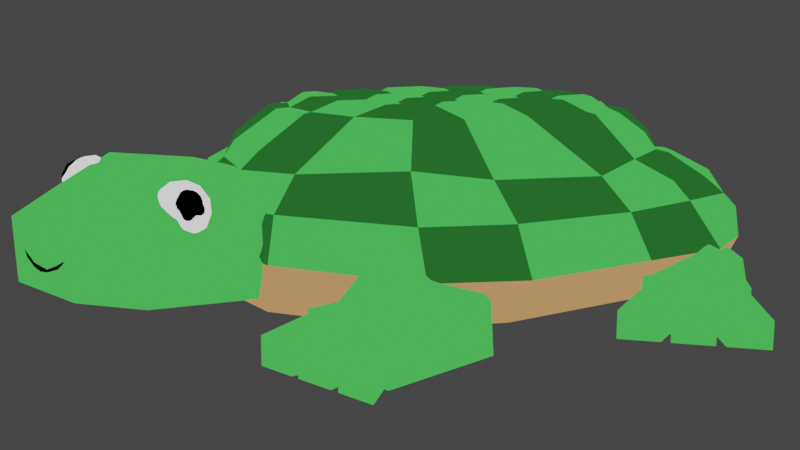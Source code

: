 # Source: turtle.blend  (saved by Blender 3.0.42; exported with 4.5.12 LTS)
import bpy
from mathutils import Matrix  # noqa: F401  (used for matrix-valued properties, if any)

bpy.ops.wm.read_factory_settings(use_empty=True)
scene = bpy.context.scene
scene.name = 'Scene'

# ---- collections
col_collection = bpy.data.collections.new('Collection'); scene.collection.children.link(col_collection)
col_noline = bpy.data.collections.new('noline'); scene.collection.children.link(col_noline)

# ---- materials (node trees are filled in below, after node groups)
mat_material = bpy.data.materials.new('Material')
mat_material.alpha_threshold = 0.0
mat_material.use_transparent_shadow = False
mat_material.line_color = (0.0, 0.0, 0.0, 1.0)
mat_black = bpy.data.materials.new('Black')
mat_black.use_transparent_shadow = False
mat_material_001 = bpy.data.materials.new('Material.001')
mat_material_001.use_transparent_shadow = False
mat_material_002 = bpy.data.materials.new('Material.002')
mat_material_002.use_transparent_shadow = False
mat_material_004 = bpy.data.materials.new('Material.004')
mat_material_004.use_transparent_shadow = False
mat_material_003 = bpy.data.materials.new('Material.003')
mat_material_003.use_transparent_shadow = False

# ---- material node trees
mat_material.use_nodes = True; mat_material.node_tree.nodes.clear()
_N = mat_material.node_tree.nodes; _L = mat_material.node_tree.links
n0 = _N.new('ShaderNodeOutputMaterial'); n0.name = 'Material Output'; n0.location = (322, 437)
n1 = _N.new('ShaderNodeBsdfDiffuse'); n1.name = 'Diffuse BSDF'; n1.location = (-449, 355)
n2 = _N.new('ShaderNodeShaderToRGB'); n2.name = 'Shader to RGB'; n2.location = (-218, 383)
n3 = _N.new('ShaderNodeValToRGB'); n3.name = 'ColorRamp'; n3.location = (23, 432)
n3.color_ramp.interpolation = 'CONSTANT'
while len(n3.color_ramp.elements) > 1: n3.color_ramp.elements.remove(n3.color_ramp.elements[-1])
n3.color_ramp.elements[0].position = 0.0; n3.color_ramp.elements[0].color = (0.008079, 0.04547, 0.009775, 1.0)
_e = n3.color_ramp.elements.new(0.25); _e.color = (0.05937, 0.5, 0.07659, 1.0)
_L.new(n1.outputs[0], n2.inputs[0])
_L.new(n2.outputs[0], n3.inputs[0])
_L.new(n3.outputs[0], n0.inputs[0])
n0.is_active_output = True
mat_material_001.use_nodes = True; mat_material_001.node_tree.nodes.clear()
_N = mat_material_001.node_tree.nodes; _L = mat_material_001.node_tree.links
n0 = _N.new('ShaderNodeOutputMaterial'); n0.name = 'Material Output'; n0.location = (300, 300)
n1 = _N.new('ShaderNodeBsdfDiffuse'); n1.name = 'Diffuse BSDF'; n1.location = (-449, 355)
n2 = _N.new('ShaderNodeShaderToRGB'); n2.name = 'Shader to RGB'; n2.location = (-218, 383)
n3 = _N.new('ShaderNodeValToRGB'); n3.name = 'ColorRamp'; n3.location = (23, 432)
n3.color_ramp.interpolation = 'CONSTANT'
while len(n3.color_ramp.elements) > 1: n3.color_ramp.elements.remove(n3.color_ramp.elements[-1])
n3.color_ramp.elements[0].position = 0.0; n3.color_ramp.elements[0].color = (0.0029, 0.01035, 0.003298, 1.0)
_e = n3.color_ramp.elements.new(0.25); _e.color = (0.01753, 0.121, 0.02188, 1.0)
_L.new(n1.outputs[0], n2.inputs[0])
_L.new(n2.outputs[0], n3.inputs[0])
_L.new(n3.outputs[0], n0.inputs[0])
n0.is_active_output = True
mat_material_002.use_nodes = True; mat_material_002.node_tree.nodes.clear()
_N = mat_material_002.node_tree.nodes; _L = mat_material_002.node_tree.links
n0 = _N.new('ShaderNodeOutputMaterial'); n0.name = 'Material Output'; n0.location = (300, 300)
n1 = _N.new('ShaderNodeBsdfDiffuse'); n1.name = 'Diffuse BSDF'; n1.location = (-449, 355)
n2 = _N.new('ShaderNodeShaderToRGB'); n2.name = 'Shader to RGB'; n2.location = (-218, 383)
n3 = _N.new('ShaderNodeValToRGB'); n3.name = 'ColorRamp'; n3.location = (23, 432)
n3.color_ramp.interpolation = 'CONSTANT'
while len(n3.color_ramp.elements) > 1: n3.color_ramp.elements.remove(n3.color_ramp.elements[-1])
n3.color_ramp.elements[0].position = 0.0; n3.color_ramp.elements[0].color = (0.1543, 0.08156, 0.03517, 1.0)
_e = n3.color_ramp.elements.new(0.25); _e.color = (0.5, 0.2549, 0.1028, 1.0)
_L.new(n1.outputs[0], n2.inputs[0])
_L.new(n2.outputs[0], n3.inputs[0])
_L.new(n3.outputs[0], n0.inputs[0])
n0.is_active_output = True
mat_material_004.use_nodes = True; mat_material_004.node_tree.nodes.clear()
_N = mat_material_004.node_tree.nodes; _L = mat_material_004.node_tree.links
n0 = _N.new('ShaderNodeOutputMaterial'); n0.name = 'Material Output'; n0.location = (300, 300)
n1 = _N.new('ShaderNodeBsdfDiffuse'); n1.name = 'Diffuse BSDF'; n1.location = (-449, 355)
n2 = _N.new('ShaderNodeShaderToRGB'); n2.name = 'Shader to RGB'; n2.location = (-218, 383)
n3 = _N.new('ShaderNodeValToRGB'); n3.name = 'ColorRamp'; n3.location = (2, 365)
n3.color_ramp.interpolation = 'CONSTANT'
while len(n3.color_ramp.elements) > 1: n3.color_ramp.elements.remove(n3.color_ramp.elements[-1])
n3.color_ramp.elements[0].position = 0.0; n3.color_ramp.elements[0].color = (0.009941, 0.009941, 0.009941, 1.0)
_e = n3.color_ramp.elements.new(0.4455); _e.color = (0.0, 0.0, 0.0, 1.0)
_L.new(n1.outputs[0], n2.inputs[0])
_L.new(n2.outputs[0], n3.inputs[0])
_L.new(n3.outputs[0], n0.inputs[0])
n0.is_active_output = True
mat_material_003.use_nodes = True; mat_material_003.node_tree.nodes.clear()
_N = mat_material_003.node_tree.nodes; _L = mat_material_003.node_tree.links
n0 = _N.new('ShaderNodeOutputMaterial'); n0.name = 'Material Output'; n0.location = (300, 300)
n1 = _N.new('ShaderNodeBsdfDiffuse'); n1.name = 'Diffuse BSDF'; n1.location = (-449, 355)
n2 = _N.new('ShaderNodeShaderToRGB'); n2.name = 'Shader to RGB'; n2.location = (-218, 383)
n3 = _N.new('ShaderNodeValToRGB'); n3.name = 'ColorRamp'; n3.location = (23, 432)
n3.color_ramp.interpolation = 'CONSTANT'
while len(n3.color_ramp.elements) > 1: n3.color_ramp.elements.remove(n3.color_ramp.elements[-1])
n3.color_ramp.elements[0].position = 0.0; n3.color_ramp.elements[0].color = (0.2712, 0.2712, 0.2712, 1.0)
_e = n3.color_ramp.elements.new(0.25); _e.color = (0.9401, 0.9401, 0.9401, 1.0)
_L.new(n1.outputs[0], n2.inputs[0])
_L.new(n2.outputs[0], n3.inputs[0])
_L.new(n3.outputs[0], n0.inputs[0])
n0.is_active_output = True

# ---- world
world_world = bpy.data.worlds.new('World'); scene.world = world_world
world_world.use_nodes = True; world_world.node_tree.nodes.clear()
_N = world_world.node_tree.nodes; _L = world_world.node_tree.links
n0 = _N.new('ShaderNodeOutputWorld'); n0.name = 'World Output'; n0.location = (300, 300)
n1 = _N.new('ShaderNodeBackground'); n1.name = 'Background'; n1.location = (10, 300)
n1.inputs[0].default_value = (0.05088, 0.05088, 0.05088, 1.0)
_L.new(n1.outputs[0], n0.inputs[0])
n0.is_active_output = True
world_world.color = (0.05088, 0.05088, 0.05088)
world_world.use_sun_shadow = False
world_world.sun_shadow_jitter_overblur = 0.0

# ---- cameras
cam_camera = bpy.data.cameras.new('Camera')
cam_camera.clip_end = 100.0
cam_camera.ortho_scale = 7.314

# ---- lights
light_light = bpy.data.lights.new('Light', 'POINT')
light_light.transmission_factor = 0.0
light_light.energy = 1000.0
light_light.shadow_soft_size = 0.1
light_light.shadow_maximum_resolution = 0.006
light_light.use_absolute_resolution = True

# ---- meshes
me_cube = bpy.data.meshes.new('Cube')
me_cube.from_pydata([(0.3353, 0.502, 0.3264), (0.4132, 0.4498, -0.3264), (0.3342, -0.1432, 0.3264), (0.4132, -0.4491, -0.3264), (-0.3353, 0.502, 0.3264), (-0.4132, 0.4498, -0.3264), (-0.3342, -0.1432, 0.3264), (-0.4132, -0.4491, -0.3264), (-0.4132, 0.1138, -0.3264), (0.0, 0.564, -0.3264), (0.4677, 0.463, 0.0), (-0.4677, -0.4498, 0.0), (0.4677, -0.4498, 0.0), (-0.4677, 0.463, 0.0), (0.0, -0.1711, 0.3264), (0.3353, 0.1543, 0.3264), (0.0, -0.7213, -0.3264), (-0.3353, 0.1543, 0.3264), (0.0, 0.564, 0.3264), (0.4132, 0.1138, -0.3264), (0.0, 0.684, 0.0), (0.4677, 0.1238, 0.0), (0.0, 0.189, -0.3264), (-0.4677, 0.1238, 0.0), (0.0, -0.7962, 0.0), (0.0, 0.2006, 0.3264), (-0.4132, -0.05422, -0.3264), (-0.2066, 0.561, -0.3264), (0.4677, 0.463, -0.1632), (-0.4023, -0.3211, 0.1632), (0.4677, -0.4498, -0.1632), (-0.4677, 0.463, -0.1632), (-0.1635, -0.1697, 0.3264), (0.3306, 0.03293, 0.3264), (0.2066, -0.7222, -0.3264), (-0.3353, 0.3017, 0.3264), (0.1677, 0.558, 0.3264), (0.4132, 0.2576, -0.3264), (-0.4132, 0.2576, -0.3264), (0.2066, 0.561, -0.3264), (0.4132, 0.5038, 0.1632), (-0.4677, -0.4498, -0.1632), (0.4023, -0.3211, 0.1632), (-0.4132, 0.5038, 0.1632), (0.1635, -0.1697, 0.3264), (0.3353, 0.3017, 0.3264), (-0.2066, -0.7222, -0.3264), (-0.3306, 0.03293, 0.3264), (-0.1677, 0.558, 0.3264), (0.4132, -0.05422, -0.3264), (0.2339, 0.684, 0.0), (-0.2339, 0.684, 0.0), (0.0, 0.684, -0.1632), (0.0, 0.684, 0.1632), (0.4677, -0.0528, 0.0), (0.4677, 0.2688, 0.0), (0.4677, 0.1238, -0.1632), (0.4132, 0.1557, 0.1632), (0.0, -0.1468, -0.3264), (0.0, 0.3536, -0.3264), (-0.188, 0.1781, -0.3264), (0.188, 0.1781, -0.3264), (-0.4677, 0.2688, 0.0), (-0.4677, -0.0528, 0.0), (-0.4677, 0.1238, -0.1632), (-0.4132, 0.1557, 0.1632), (-0.2339, -0.7971, 0.0), (0.2339, -0.7971, 0.0), (0.0, -0.7477, -0.1632), (0.0, -0.6037, 0.1632), (0.0, 0.0369, 0.3264), (0.0, 0.3536, 0.3264), (0.1638, 0.1953, 0.3264), (-0.1638, 0.1953, 0.3264), (-0.1638, 0.3476, 0.3264), (0.1638, 0.3476, 0.3264), (0.1632, 0.03606, 0.3264), (0.1953, -0.5804, 0.1632), (0.2339, -0.7502, -0.1632), (-0.2339, -0.7502, -0.1632), (-0.408, -0.01167, 0.1632), (-0.4677, -0.0528, -0.1632), (-0.4677, 0.2688, -0.1632), (0.1882, 0.3468, -0.3264), (-0.1882, 0.3468, -0.3264), (-0.1844, -0.1465, -0.3264), (0.4132, 0.3033, 0.1632), (0.4677, 0.2688, -0.1632), (0.4677, -0.0528, -0.1632), (-0.2066, 0.684, 0.1632), (-0.2339, 0.684, -0.1632), (0.2339, 0.684, -0.1632), (0.2066, 0.684, 0.1632), (0.408, -0.01167, 0.1632), (0.1844, -0.1465, -0.3264), (-0.4132, 0.3033, 0.1632), (-0.1953, -0.5804, 0.1632), (-0.1632, 0.03606, 0.3264)], [], [(97, 47, 6, 32), (96, 32, 6, 29), (95, 35, 4, 43), (94, 49, 3, 34), (93, 33, 2, 42), (92, 36, 0, 40), (91, 50, 10, 28), (90, 51, 20, 52), (89, 48, 18, 53), (88, 54, 12, 30), (87, 55, 21, 56), (86, 45, 15, 57), (85, 58, 16, 46), (84, 59, 22, 60), (83, 37, 19, 61), (82, 62, 13, 31), (81, 63, 23, 64), (80, 47, 17, 65), (79, 66, 11, 41), (78, 67, 24, 68), (77, 44, 14, 69), (76, 70, 14, 44), (75, 71, 25, 72), (74, 35, 17, 73), (71, 74, 73, 25), (18, 48, 74, 71), (48, 4, 35, 74), (45, 75, 72, 15), (0, 36, 75, 45), (36, 18, 71, 75), (33, 76, 44, 2), (15, 72, 76, 33), (72, 25, 70, 76), (67, 77, 69, 24), (12, 42, 77, 67), (42, 2, 44, 77), (34, 78, 68, 16), (3, 30, 78, 34), (30, 12, 67, 78), (46, 79, 41, 7), (16, 68, 79, 46), (68, 24, 66, 79), (63, 80, 65, 23), (11, 29, 80, 63), (29, 6, 47, 80), (26, 81, 64, 8), (7, 41, 81, 26), (41, 11, 63, 81), (38, 82, 31, 5), (8, 64, 82, 38), (64, 23, 62, 82), (59, 83, 61, 22), (9, 39, 83, 59), (39, 1, 37, 83), (38, 84, 60, 8), (5, 27, 84, 38), (27, 9, 59, 84), (26, 85, 46, 7), (8, 60, 85, 26), (60, 22, 58, 85), (55, 86, 57, 21), (10, 40, 86, 55), (40, 0, 45, 86), (37, 87, 56, 19), (1, 28, 87, 37), (28, 10, 55, 87), (49, 88, 30, 3), (19, 56, 88, 49), (56, 21, 54, 88), (51, 89, 53, 20), (13, 43, 89, 51), (43, 4, 48, 89), (27, 90, 52, 9), (5, 31, 90, 27), (31, 13, 51, 90), (39, 91, 28, 1), (9, 52, 91, 39), (52, 20, 50, 91), (50, 92, 40, 10), (20, 53, 92, 50), (53, 18, 36, 92), (54, 93, 42, 12), (21, 57, 93, 54), (57, 15, 33, 93), (58, 94, 34, 16), (22, 61, 94, 58), (61, 19, 49, 94), (62, 95, 43, 13), (23, 65, 95, 62), (65, 17, 35, 95), (66, 96, 29, 11), (24, 69, 96, 66), (69, 14, 32, 96), (70, 97, 32, 14), (25, 73, 97, 70), (73, 17, 47, 97)])
_uv = me_cube.uv_layers.new(name='UVMap')
_uv.uv.foreach_set('vector', [0.8125, 0.6875, 0.875, 0.6875, 0.875, 0.75, 0.8125, 0.75, 0.5625, 0.9375, 0.625, 0.9375, 0.625, 1.0, 0.5625, 1.0, 0.5625, 0.1875, 0.625, 0.1875, 0.625, 0.25, 0.5625, 0.25, 0.3125, 0.6875, 0.375, 0.6875, 0.375, 0.75, 0.3125, 0.75, 0.5625, 0.6875, 0.625, 0.6875, 0.625, 0.75, 0.5625, 0.75, 0.5625, 0.4375, 0.625, 0.4375, 0.625, 0.5, 0.5625, 0.5, 0.4375, 0.4375, 0.5, 0.4375, 0.5, 0.5, 0.4375, 0.5, 0.4375, 0.3125, 0.5, 0.3125, 0.5, 0.375, 0.4375, 0.375, 0.5625, 0.3125, 0.625, 0.3125, 0.625, 0.375, 0.5625, 0.375, 0.4375, 0.6875, 0.5, 0.6875, 0.5, 0.75, 0.4375, 0.75, 0.4375, 0.5625, 0.5, 0.5625, 0.5, 0.625, 0.4375, 0.625, 0.5625, 0.5625, 0.625, 0.5625, 0.625, 0.625, 0.5625, 0.625, 0.1875, 0.6875, 0.25, 0.6875, 0.25, 0.75, 0.1875, 0.75, 0.1875, 0.5625, 0.25, 0.5625, 0.25, 0.625, 0.1875, 0.625, 0.3125, 0.5625, 0.375, 0.5625, 0.375, 0.625, 0.3125, 0.625, 0.4375, 0.1875, 0.5, 0.1875, 0.5, 0.25, 0.4375, 0.25, 0.4375, 0.0625, 0.5, 0.0625, 0.5, 0.125, 0.4375, 0.125, 0.5625, 0.0625, 0.625, 0.0625, 0.625, 0.125, 0.5625, 0.125, 0.4375, 0.9375, 0.5, 0.9375, 0.5, 1.0, 0.4375, 1.0, 0.4375, 0.8125, 0.5, 0.8125, 0.5, 0.875, 0.4375, 0.875, 0.5625, 0.8125, 0.625, 0.8125, 0.625, 0.875, 0.5625, 0.875, 0.6875, 0.6875, 0.75, 0.6875, 0.75, 0.75, 0.6875, 0.75, 0.6875, 0.5625, 0.75, 0.5625, 0.75, 0.625, 0.6875, 0.625, 0.8125, 0.5625, 0.875, 0.5625, 0.875, 0.625, 0.8125, 0.625, 0.75, 0.5625, 0.8125, 0.5625, 0.8125, 0.625, 0.75, 0.625, 0.75, 0.5, 0.8125, 0.5, 0.8125, 0.5625, 0.75, 0.5625, 0.8125, 0.5, 0.875, 0.5, 0.875, 0.5625, 0.8125, 0.5625, 0.625, 0.5625, 0.6875, 0.5625, 0.6875, 0.625, 0.625, 0.625, 0.625, 0.5, 0.6875, 0.5, 0.6875, 0.5625, 0.625, 0.5625, 0.6875, 0.5, 0.75, 0.5, 0.75, 0.5625, 0.6875, 0.5625, 0.625, 0.6875, 0.6875, 0.6875, 0.6875, 0.75, 0.625, 0.75, 0.625, 0.625, 0.6875, 0.625, 0.6875, 0.6875, 0.625, 0.6875, 0.6875, 0.625, 0.75, 0.625, 0.75, 0.6875, 0.6875, 0.6875, 0.5, 0.8125, 0.5625, 0.8125, 0.5625, 0.875, 0.5, 0.875, 0.5, 0.75, 0.5625, 0.75, 0.5625, 0.8125, 0.5, 0.8125, 0.5625, 0.75, 0.625, 0.75, 0.625, 0.8125, 0.5625, 0.8125, 0.375, 0.8125, 0.4375, 0.8125, 0.4375, 0.875, 0.375, 0.875, 0.375, 0.75, 0.4375, 0.75, 0.4375, 0.8125, 0.375, 0.8125, 0.4375, 0.75, 0.5, 0.75, 0.5, 0.8125, 0.4375, 0.8125, 0.375, 0.9375, 0.4375, 0.9375, 0.4375, 1.0, 0.375, 1.0, 0.375, 0.875, 0.4375, 0.875, 0.4375, 0.9375, 0.375, 0.9375, 0.4375, 0.875, 0.5, 0.875, 0.5, 0.9375, 0.4375, 0.9375, 0.5, 0.0625, 0.5625, 0.0625, 0.5625, 0.125, 0.5, 0.125, 0.5, 0.0, 0.5625, 0.0, 0.5625, 0.0625, 0.5, 0.0625, 0.5625, 0.0, 0.625, 0.0, 0.625, 0.0625, 0.5625, 0.0625, 0.375, 0.0625, 0.4375, 0.0625, 0.4375, 0.125, 0.375, 0.125, 0.375, 0.0, 0.4375, 0.0, 0.4375, 0.0625, 0.375, 0.0625, 0.4375, 0.0, 0.5, 0.0, 0.5, 0.0625, 0.4375, 0.0625, 0.375, 0.1875, 0.4375, 0.1875, 0.4375, 0.25, 0.375, 0.25, 0.375, 0.125, 0.4375, 0.125, 0.4375, 0.1875, 0.375, 0.1875, 0.4375, 0.125, 0.5, 0.125, 0.5, 0.1875, 0.4375, 0.1875, 0.25, 0.5625, 0.3125, 0.5625, 0.3125, 0.625, 0.25, 0.625, 0.25, 0.5, 0.3125, 0.5, 0.3125, 0.5625, 0.25, 0.5625, 0.3125, 0.5, 0.375, 0.5, 0.375, 0.5625, 0.3125, 0.5625, 0.125, 0.5625, 0.1875, 0.5625, 0.1875, 0.625, 0.125, 0.625, 0.125, 0.5, 0.1875, 0.5, 0.1875, 0.5625, 0.125, 0.5625, 0.1875, 0.5, 0.25, 0.5, 0.25, 0.5625, 0.1875, 0.5625, 0.125, 0.6875, 0.1875, 0.6875, 0.1875, 0.75, 0.125, 0.75, 0.125, 0.625, 0.1875, 0.625, 0.1875, 0.6875, 0.125, 0.6875, 0.1875, 0.625, 0.25, 0.625, 0.25, 0.6875, 0.1875, 0.6875, 0.5, 0.5625, 0.5625, 0.5625, 0.5625, 0.625, 0.5, 0.625, 0.5, 0.5, 0.5625, 0.5, 0.5625, 0.5625, 0.5, 0.5625, 0.5625, 0.5, 0.625, 0.5, 0.625, 0.5625, 0.5625, 0.5625, 0.375, 0.5625, 0.4375, 0.5625, 0.4375, 0.625, 0.375, 0.625, 0.375, 0.5, 0.4375, 0.5, 0.4375, 0.5625, 0.375, 0.5625, 0.4375, 0.5, 0.5, 0.5, 0.5, 0.5625, 0.4375, 0.5625, 0.375, 0.6875, 0.4375, 0.6875, 0.4375, 0.75, 0.375, 0.75, 0.375, 0.625, 0.4375, 0.625, 0.4375, 0.6875, 0.375, 0.6875, 0.4375, 0.625, 0.5, 0.625, 0.5, 0.6875, 0.4375, 0.6875, 0.5, 0.3125, 0.5625, 0.3125, 0.5625, 0.375, 0.5, 0.375, 0.5, 0.25, 0.5625, 0.25, 0.5625, 0.3125, 0.5, 0.3125, 0.5625, 0.25, 0.625, 0.25, 0.625, 0.3125, 0.5625, 0.3125, 0.375, 0.3125, 0.4375, 0.3125, 0.4375, 0.375, 0.375, 0.375, 0.375, 0.25, 0.4375, 0.25, 0.4375, 0.3125, 0.375, 0.3125, 0.4375, 0.25, 0.5, 0.25, 0.5, 0.3125, 0.4375, 0.3125, 0.375, 0.4375, 0.4375, 0.4375, 0.4375, 0.5, 0.375, 0.5, 0.375, 0.375, 0.4375, 0.375, 0.4375, 0.4375, 0.375, 0.4375, 0.4375, 0.375, 0.5, 0.375, 0.5, 0.4375, 0.4375, 0.4375, 0.5, 0.4375, 0.5625, 0.4375, 0.5625, 0.5, 0.5, 0.5, 0.5, 0.375, 0.5625, 0.375, 0.5625, 0.4375, 0.5, 0.4375, 0.5625, 0.375, 0.625, 0.375, 0.625, 0.4375, 0.5625, 0.4375, 0.5, 0.6875, 0.5625, 0.6875, 0.5625, 0.75, 0.5, 0.75, 0.5, 0.625, 0.5625, 0.625, 0.5625, 0.6875, 0.5, 0.6875, 0.5625, 0.625, 0.625, 0.625, 0.625, 0.6875, 0.5625, 0.6875, 0.25, 0.6875, 0.3125, 0.6875, 0.3125, 0.75, 0.25, 0.75, 0.25, 0.625, 0.3125, 0.625, 0.3125, 0.6875, 0.25, 0.6875, 0.3125, 0.625, 0.375, 0.625, 0.375, 0.6875, 0.3125, 0.6875, 0.5, 0.1875, 0.5625, 0.1875, 0.5625, 0.25, 0.5, 0.25, 0.5, 0.125, 0.5625, 0.125, 0.5625, 0.1875, 0.5, 0.1875, 0.5625, 0.125, 0.625, 0.125, 0.625, 0.1875, 0.5625, 0.1875, 0.5, 0.9375, 0.5625, 0.9375, 0.5625, 1.0, 0.5, 1.0, 0.5, 0.875, 0.5625, 0.875, 0.5625, 0.9375, 0.5, 0.9375, 0.5625, 0.875, 0.625, 0.875, 0.625, 0.9375, 0.5625, 0.9375, 0.75, 0.6875, 0.8125, 0.6875, 0.8125, 0.75, 0.75, 0.75, 0.75, 0.625, 0.8125, 0.625, 0.8125, 0.6875, 0.75, 0.6875, 0.8125, 0.625, 0.875, 0.625, 0.875, 0.6875, 0.8125, 0.6875])
me_cube.materials.append(mat_material)
me_cube.use_remesh_preserve_volume = False
me_cube.use_remesh_preserve_attributes = False
me_cube.use_mirror_vertex_groups = False
me_cube.update()
me_cube_001 = bpy.data.meshes.new('Cube.001')
me_cube_001.from_pydata([(0.465, 0.5266, 0.3268), (0.7571, 0.876, -0.3396), (0.4781, -0.4304, 0.3289), (0.7397, -0.6388, -0.3397), (-0.465, 0.5266, 0.3268), (-0.7571, 0.876, -0.3396), (-0.4781, -0.4304, 0.3289), (-0.7397, -0.6388, -0.3397), (-0.8722, 0.2588, -0.3395), (0.0, 1.12, -0.3404), (0.8622, 0.7697, 0.01366), (-0.7935, -0.6224, 0.01385), (0.7935, -0.6224, 0.01385), (-0.8622, 0.7697, 0.01366), (0.0, -0.5765, 0.3306), (0.5661, 0.02275, 0.3271), (0.0, -0.9253, -0.3404), (-0.5661, 0.02275, 0.3271), (0.0, 0.6764, 0.3301), (0.8722, 0.2588, -0.3395), (0.0, 1.089, -0.009895), (0.9382, 0.1957, 0.006068), (0.0, 0.288, -0.3266), (-0.9382, 0.1957, 0.006068), (0.0, -0.939, -0.00185), (0.0, 0.03226, 0.3264), (-0.8724, -0.3001, -0.3395), (-0.2925, 1.083, -0.3403), (0.8761, 0.8533, -0.1632), (-0.6138, -0.5302, 0.1708), (0.8549, -0.6269, -0.1632), (-0.8761, 0.8533, -0.1632), (-0.2514, -0.5366, 0.3293), (0.5393, -0.2498, 0.3276), (0.2903, -0.9249, -0.3403), (-0.5442, 0.3332, 0.3274), (0.2561, 0.628, 0.3287), (0.8721, 0.6228, -0.3394), (-0.8721, 0.6228, -0.3394), (0.2925, 1.083, -0.3403), (0.6416, 0.6187, 0.1736), (-0.8549, -0.6269, -0.1632), (0.6138, -0.5302, 0.1708), (-0.6416, 0.6187, 0.1736), (0.2514, -0.5366, 0.3293), (0.5442, 0.3332, 0.3274), (-0.2903, -0.9249, -0.3403), (-0.5393, -0.2498, 0.3276), (-0.2561, 0.628, 0.3287), (0.8724, -0.3001, -0.3395), (0.338, 0.9863, 0.007966), (-0.338, 0.9863, 0.007966), (0.0, 1.15, -0.1632), (0.0, 0.9932, 0.1233), (0.9235, -0.309, 0.01281), (0.9109, 0.5277, 0.01333), (1.006, 0.239, -0.1632), (0.8387, 0.1439, 0.1275), (0.0, -0.5051, -0.3334), (0.0, 0.7902, -0.336), (-0.3214, 0.2877, -0.3268), (0.3214, 0.2877, -0.3268), (-0.9109, 0.5277, 0.01333), (-0.9235, -0.309, 0.01281), (-1.006, 0.239, -0.1632), (-0.8387, 0.1439, 0.1275), (-0.3125, -0.9037, 0.01058), (0.3125, -0.9037, 0.01058), (0.0, -0.9392, -0.1632), (0.0, -0.8794, 0.1307), (0.0, -0.252, 0.3264), (0.0, 0.3531, 0.3264), (0.24, 0.02784, 0.3264), (-0.24, 0.02784, 0.3264), (-0.2359, 0.3304, 0.3264), (0.2359, 0.3304, 0.3264), (0.2335, -0.2385, 0.3264), (0.2974, -0.8101, 0.1442), (0.3275, -0.9392, -0.1632), (-0.3275, -0.9392, -0.1632), (-0.7781, -0.2981, 0.1421), (-1.006, -0.3099, -0.1632), (-1.006, 0.6002, -0.1632), (0.3302, 0.7593, -0.3359), (-0.3302, 0.7593, -0.3359), (-0.3199, -0.5029, -0.3325), (0.6934, 0.4508, 0.1512), (1.006, 0.6002, -0.1632), (1.006, -0.3099, -0.1632), (-0.3441, 0.8554, 0.142), (-0.3264, 1.1, -0.1632), (0.3264, 1.1, -0.1632), (0.3441, 0.8554, 0.142), (0.7781, -0.2981, 0.1421), (0.3199, -0.5029, -0.3325), (-0.6934, 0.4508, 0.1512), (-0.2974, -0.8101, 0.1442), (-0.2335, -0.2385, 0.3264), (-0.3025, -0.3057, 0.3725), (-0.4496, -0.3111, 0.3732), (-0.4253, -0.3829, 0.3736), (-0.3104, -0.4368, 0.3739), (-0.3609, -0.7295, 0.2311), (-0.3336, -0.5822, 0.3194), (-0.4758, -0.5212, 0.3253), (-0.5389, -0.5646, 0.2394), (-0.6588, 0.4902, 0.2315), (-0.5916, 0.4349, 0.3224), (-0.5591, 0.4969, 0.3147), (-0.6497, 0.5431, 0.2461), (0.7133, -0.358, 0.231), (0.5917, -0.3324, 0.3173), (0.5705, -0.4104, 0.3236), (0.6358, -0.4595, 0.2382), (0.3935, 0.7902, 0.2268), (0.3464, 0.67, 0.3196), (0.4671, 0.6146, 0.3218), (0.5547, 0.6584, 0.2406), (0.4091, 1.075, -0.08401), (0.411, 1.031, -0.02848), (0.8236, 0.8628, -0.02311), (0.8262, 0.8858, -0.08501), (-0.2753, 1.12, -0.0833), (-0.2768, 1.075, -0.03471), (-0.07339, 1.142, -0.0424), (-0.07097, 1.146, -0.08629), (-0.2714, 0.8546, 0.2118), (-0.2179, 0.7171, 0.3298), (-0.07085, 0.7423, 0.327), (-0.07147, 0.9374, 0.2044), (0.9919, -0.3881, -0.08574), (0.9611, -0.3857, -0.03229), (0.8826, -0.5826, -0.03053), (0.8964, -0.5817, -0.08687), (1.021, 0.5092, -0.08376), (0.9822, 0.4845, -0.02733), (1.003, 0.2784, -0.03001), (1.017, 0.2916, -0.08568), (0.7034, 0.3662, 0.2165), (0.6279, 0.3022, 0.3249), (0.6334, 0.118, 0.3154), (0.7958, 0.1884, 0.212), (-1.001, 0.656, -0.08283), (-0.9498, 0.6247, -0.03221), (-0.9399, 0.7505, -0.02536), (-0.9246, 0.7696, -0.08989), (-1.022, -0.2451, -0.0853), (-0.9921, -0.2448, -0.03005), (-1.005, 0.1436, -0.03472), (-1.021, 0.1563, -0.0859), (-0.7637, -0.2261, 0.2154), (-0.6239, -0.1978, 0.3239), (-0.6408, -0.02673, 0.3236), (-0.8007, 0.0444, 0.2063), (-0.4009, -0.9321, -0.09028), (-0.3962, -0.9213, -0.04345), (-0.7803, -0.697, -0.04077), (-0.7968, -0.6972, -0.09037), (0.2596, -0.9808, -0.09329), (0.2553, -0.9592, -0.05193), (0.06762, -0.9872, -0.05866), (0.06691, -0.9737, -0.09406), (0.2291, -0.7963, 0.2153), (0.2003, -0.6249, 0.3311), (0.06881, -0.6458, 0.3319), (0.0688, -0.8336, 0.2079), (0.1726, -0.3066, 0.3725), (0.06504, -0.3128, 0.3723), (0.06504, -0.4999, 0.3749), (0.1831, -0.4812, 0.3741), (0.1717, 0.2713, 0.3717), (0.06498, 0.2815, 0.3717), (0.06498, 0.09605, 0.3717), (0.1741, 0.09404, 0.3717), (-0.3016, 0.266, 0.3718), (-0.4836, 0.2676, 0.3725), (-0.4962, 0.08879, 0.3722), (-0.304, 0.09179, 0.3719), (-0.06498, 0.2815, 0.3717), (-0.1717, 0.2713, 0.3717), (-0.1741, 0.09404, 0.3717), (-0.06498, 0.09605, 0.3717), (-0.06504, 0.5975, 0.3745), (-0.1874, 0.5744, 0.3736), (-0.1757, 0.401, 0.3725), (-0.06504, 0.4116, 0.3722), (-0.3145, 0.5273, 0.3736), (-0.4144, 0.4789, 0.372), (-0.4478, 0.3971, 0.3731), (-0.3055, 0.3958, 0.3718), (0.4836, 0.2676, 0.3725), (0.3016, 0.266, 0.3718), (0.304, 0.09179, 0.3719), (0.4962, 0.08879, 0.3722), (0.4144, 0.4789, 0.372), (0.3145, 0.5273, 0.3736), (0.3055, 0.3958, 0.3718), (0.4478, 0.3971, 0.3731), (0.1874, 0.5744, 0.3736), (0.06504, 0.5975, 0.3745), (0.06504, 0.4116, 0.3722), (0.1757, 0.401, 0.3725), (0.4496, -0.3111, 0.3732), (0.3025, -0.3057, 0.3725), (0.3104, -0.4368, 0.3739), (0.4253, -0.3829, 0.3736), (0.4944, -0.04106, 0.3722), (0.3032, -0.03808, 0.372), (0.2999, -0.1759, 0.3718), (0.4804, -0.1826, 0.3727), (0.1734, -0.03592, 0.3717), (0.06498, -0.03393, 0.3717), (0.06498, -0.1832, 0.3717), (0.17, -0.1771, 0.3717), (0.2488, -0.9204, 0.08852), (0.2445, -0.8931, 0.106), (0.07089, -0.9391, 0.1012), (0.06922, -0.935, 0.07815), (0.719, -0.6596, 0.08139), (0.6251, -0.6204, 0.1483), (0.3813, -0.8416, 0.1314), (0.3764, -0.8554, 0.06948), (0.5389, -0.5646, 0.2394), (0.4758, -0.5212, 0.3253), (0.3336, -0.5822, 0.3194), (0.3609, -0.7295, 0.2311), (0.7968, -0.6972, -0.09037), (0.7803, -0.697, -0.04077), (0.3962, -0.9213, -0.04345), (0.4009, -0.9321, -0.09028), (-0.06691, -0.9737, -0.09406), (-0.06762, -0.9872, -0.05866), (-0.2553, -0.9592, -0.05193), (-0.2596, -0.9808, -0.09329), (-0.9143, -0.2425, 0.09151), (-0.863, -0.2388, 0.1231), (-0.9112, 0.09322, 0.1147), (-0.921, 0.1034, 0.0836), (-0.802, -0.5525, 0.09183), (-0.7216, -0.5114, 0.1543), (-0.821, -0.3757, 0.1407), (-0.8711, -0.3779, 0.08764), (-0.6358, -0.4595, 0.2382), (-0.5705, -0.4104, 0.3236), (-0.5917, -0.3324, 0.3173), (-0.7133, -0.358, 0.231), (-0.8964, -0.5817, -0.08687), (-0.8826, -0.5826, -0.03053), (-0.9611, -0.3857, -0.03229), (-0.9919, -0.3881, -0.08574), (-1.017, 0.2916, -0.08568), (-1.003, 0.2784, -0.03001), (-0.9822, 0.4845, -0.02733), (-1.021, 0.5092, -0.08376), (0.8976, 0.4495, 0.09276), (0.7939, 0.4143, 0.1382), (0.8885, 0.2313, 0.1335), (0.9072, 0.2449, 0.079), (0.8495, 0.6723, 0.08492), (0.7335, 0.5921, 0.1722), (0.7493, 0.5345, 0.1615), (0.8705, 0.5772, 0.08756), (0.6497, 0.5431, 0.2461), (0.5591, 0.4969, 0.3147), (0.5916, 0.4349, 0.3224), (0.6588, 0.4902, 0.2315), (0.9246, 0.7696, -0.08989), (0.9399, 0.7505, -0.02536), (0.9498, 0.6247, -0.03221), (1.001, 0.656, -0.08283), (1.021, 0.1563, -0.0859), (1.005, 0.1436, -0.03472), (0.9921, -0.2448, -0.03005), (1.022, -0.2451, -0.0853), (-0.2875, 0.9974, 0.08555), (-0.287, 0.9577, 0.1134), (-0.07447, 1.047, 0.1047), (-0.07224, 1.059, 0.07142), (-0.7581, 0.7943, 0.09317), (-0.6466, 0.7124, 0.16), (-0.4197, 0.8982, 0.1406), (-0.4123, 0.9304, 0.08201), (-0.5547, 0.6584, 0.2406), (-0.4671, 0.6146, 0.3218), (-0.3464, 0.67, 0.3196), (-0.3935, 0.7902, 0.2268), (-0.8262, 0.8858, -0.08501), (-0.8236, 0.8628, -0.02311), (-0.411, 1.031, -0.02848), (-0.4091, 1.075, -0.08401), (0.07097, 1.146, -0.08629), (0.07339, 1.142, -0.0424), (0.2768, 1.075, -0.03471), (0.2753, 1.12, -0.0833), (0.4123, 0.9304, 0.08201), (0.4197, 0.8982, 0.1406), (0.6466, 0.7124, 0.16), (0.7581, 0.7943, 0.09317), (0.07224, 1.059, 0.07142), (0.07447, 1.047, 0.1047), (0.287, 0.9577, 0.1134), (0.2875, 0.9974, 0.08555), (0.07147, 0.9374, 0.2044), (0.07085, 0.7423, 0.327), (0.2179, 0.7171, 0.3298), (0.2714, 0.8546, 0.2118), (0.8711, -0.3779, 0.08764), (0.821, -0.3757, 0.1407), (0.7216, -0.5114, 0.1543), (0.802, -0.5525, 0.09183), (0.921, 0.1034, 0.0836), (0.9112, 0.09322, 0.1147), (0.863, -0.2388, 0.1231), (0.9143, -0.2425, 0.09151), (0.8007, 0.0444, 0.2063), (0.6408, -0.02673, 0.3236), (0.6239, -0.1978, 0.3239), (0.7637, -0.2261, 0.2154), (-0.8705, 0.5772, 0.08756), (-0.7493, 0.5345, 0.1615), (-0.7335, 0.5921, 0.1722), (-0.8495, 0.6723, 0.08492), (-0.9072, 0.2449, 0.079), (-0.8885, 0.2313, 0.1335), (-0.7939, 0.4143, 0.1382), (-0.8976, 0.4495, 0.09276), (-0.7958, 0.1884, 0.212), (-0.6334, 0.118, 0.3154), (-0.6279, 0.3022, 0.3249), (-0.7034, 0.3662, 0.2165), (-0.3768, -0.8514, 0.08715), (-0.3813, -0.8416, 0.1314), (-0.6251, -0.6204, 0.1483), (-0.704, -0.6671, 0.09493), (-0.06922, -0.935, 0.07815), (-0.07089, -0.9391, 0.1012), (-0.2445, -0.8931, 0.106), (-0.2488, -0.9204, 0.08852), (-0.0688, -0.8336, 0.2079), (-0.06881, -0.6458, 0.3319), (-0.2003, -0.6249, 0.3311), (-0.2291, -0.7963, 0.2153), (-0.06504, -0.3128, 0.3723), (-0.1726, -0.3066, 0.3725), (-0.1831, -0.4812, 0.3741), (-0.06504, -0.4999, 0.3749), (-0.06498, -0.03393, 0.3717), (-0.1734, -0.03592, 0.3717), (-0.17, -0.1771, 0.3717), (-0.06498, -0.1832, 0.3717), (-0.3032, -0.03808, 0.372), (-0.4944, -0.04106, 0.3722), (-0.4804, -0.1826, 0.3727), (-0.2999, -0.1759, 0.3718)], [], [(98, 99, 100, 101), (102, 103, 104, 105), (106, 107, 108, 109), (94, 49, 3, 34), (110, 111, 112, 113), (114, 115, 116, 117), (118, 119, 120, 121), (122, 123, 124, 125), (126, 127, 128, 129), (130, 131, 132, 133), (134, 135, 136, 137), (138, 139, 140, 141), (85, 58, 16, 46), (84, 59, 22, 60), (83, 37, 19, 61), (142, 143, 144, 145), (146, 147, 148, 149), (150, 151, 152, 153), (154, 155, 156, 157), (158, 159, 160, 161), (162, 163, 164, 165), (166, 167, 168, 169), (170, 171, 172, 173), (174, 175, 176, 177), (178, 179, 180, 181), (182, 183, 184, 185), (186, 187, 188, 189), (190, 191, 192, 193), (194, 195, 196, 197), (198, 199, 200, 201), (202, 203, 204, 205), (206, 207, 208, 209), (210, 211, 212, 213), (214, 215, 216, 217), (218, 219, 220, 221), (222, 223, 224, 225), (34, 78, 68, 16), (3, 30, 78, 34), (226, 227, 228, 229), (46, 79, 41, 7), (16, 68, 79, 46), (230, 231, 232, 233), (234, 235, 236, 237), (238, 239, 240, 241), (242, 243, 244, 245), (26, 81, 64, 8), (7, 41, 81, 26), (246, 247, 248, 249), (38, 82, 31, 5), (8, 64, 82, 38), (250, 251, 252, 253), (59, 83, 61, 22), (9, 39, 83, 59), (39, 1, 37, 83), (38, 84, 60, 8), (5, 27, 84, 38), (27, 9, 59, 84), (26, 85, 46, 7), (8, 60, 85, 26), (60, 22, 58, 85), (254, 255, 256, 257), (258, 259, 260, 261), (262, 263, 264, 265), (37, 87, 56, 19), (1, 28, 87, 37), (266, 267, 268, 269), (49, 88, 30, 3), (19, 56, 88, 49), (270, 271, 272, 273), (274, 275, 276, 277), (278, 279, 280, 281), (282, 283, 284, 285), (27, 90, 52, 9), (5, 31, 90, 27), (286, 287, 288, 289), (39, 91, 28, 1), (9, 52, 91, 39), (290, 291, 292, 293), (294, 295, 296, 297), (298, 299, 300, 301), (302, 303, 304, 305), (306, 307, 308, 309), (310, 311, 312, 313), (314, 315, 316, 317), (58, 94, 34, 16), (22, 61, 94, 58), (61, 19, 49, 94), (318, 319, 320, 321), (322, 323, 324, 325), (326, 327, 328, 329), (330, 331, 332, 333), (334, 335, 336, 337), (338, 339, 340, 341), (342, 343, 344, 345), (346, 347, 348, 349), (350, 351, 352, 353), (97, 47, 99, 98), (47, 6, 100, 99), (6, 32, 101, 100), (32, 97, 98, 101), (96, 32, 103, 102), (32, 6, 104, 103), (6, 29, 105, 104), (29, 96, 102, 105), (95, 35, 107, 106), (35, 4, 108, 107), (4, 43, 109, 108), (43, 95, 106, 109), (93, 33, 111, 110), (33, 2, 112, 111), (2, 42, 113, 112), (42, 93, 110, 113), (92, 36, 115, 114), (36, 0, 116, 115), (0, 40, 117, 116), (40, 92, 114, 117), (91, 50, 119, 118), (50, 10, 120, 119), (10, 28, 121, 120), (28, 91, 118, 121), (90, 51, 123, 122), (51, 20, 124, 123), (20, 52, 125, 124), (52, 90, 122, 125), (89, 48, 127, 126), (48, 18, 128, 127), (18, 53, 129, 128), (53, 89, 126, 129), (88, 54, 131, 130), (54, 12, 132, 131), (12, 30, 133, 132), (30, 88, 130, 133), (87, 55, 135, 134), (55, 21, 136, 135), (21, 56, 137, 136), (56, 87, 134, 137), (86, 45, 139, 138), (45, 15, 140, 139), (15, 57, 141, 140), (57, 86, 138, 141), (82, 62, 143, 142), (62, 13, 144, 143), (13, 31, 145, 144), (31, 82, 142, 145), (81, 63, 147, 146), (63, 23, 148, 147), (23, 64, 149, 148), (64, 81, 146, 149), (80, 47, 151, 150), (47, 17, 152, 151), (17, 65, 153, 152), (65, 80, 150, 153), (79, 66, 155, 154), (66, 11, 156, 155), (11, 41, 157, 156), (41, 79, 154, 157), (78, 67, 159, 158), (67, 24, 160, 159), (24, 68, 161, 160), (68, 78, 158, 161), (77, 44, 163, 162), (44, 14, 164, 163), (14, 69, 165, 164), (69, 77, 162, 165), (76, 70, 167, 166), (70, 14, 168, 167), (14, 44, 169, 168), (44, 76, 166, 169), (75, 71, 171, 170), (71, 25, 172, 171), (25, 72, 173, 172), (72, 75, 170, 173), (74, 35, 175, 174), (35, 17, 176, 175), (17, 73, 177, 176), (73, 74, 174, 177), (71, 74, 179, 178), (74, 73, 180, 179), (73, 25, 181, 180), (25, 71, 178, 181), (18, 48, 183, 182), (48, 74, 184, 183), (74, 71, 185, 184), (71, 18, 182, 185), (48, 4, 187, 186), (4, 35, 188, 187), (35, 74, 189, 188), (74, 48, 186, 189), (45, 75, 191, 190), (75, 72, 192, 191), (72, 15, 193, 192), (15, 45, 190, 193), (0, 36, 195, 194), (36, 75, 196, 195), (75, 45, 197, 196), (45, 0, 194, 197), (36, 18, 199, 198), (18, 71, 200, 199), (71, 75, 201, 200), (75, 36, 198, 201), (33, 76, 203, 202), (76, 44, 204, 203), (44, 2, 205, 204), (2, 33, 202, 205), (15, 72, 207, 206), (72, 76, 208, 207), (76, 33, 209, 208), (33, 15, 206, 209), (72, 25, 211, 210), (25, 70, 212, 211), (70, 76, 213, 212), (76, 72, 210, 213), (67, 77, 215, 214), (77, 69, 216, 215), (69, 24, 217, 216), (24, 67, 214, 217), (12, 42, 219, 218), (42, 77, 220, 219), (77, 67, 221, 220), (67, 12, 218, 221), (42, 2, 223, 222), (2, 44, 224, 223), (44, 77, 225, 224), (77, 42, 222, 225), (30, 12, 227, 226), (12, 67, 228, 227), (67, 78, 229, 228), (78, 30, 226, 229), (68, 24, 231, 230), (24, 66, 232, 231), (66, 79, 233, 232), (79, 68, 230, 233), (63, 80, 235, 234), (80, 65, 236, 235), (65, 23, 237, 236), (23, 63, 234, 237), (11, 29, 239, 238), (29, 80, 240, 239), (80, 63, 241, 240), (63, 11, 238, 241), (29, 6, 243, 242), (6, 47, 244, 243), (47, 80, 245, 244), (80, 29, 242, 245), (41, 11, 247, 246), (11, 63, 248, 247), (63, 81, 249, 248), (81, 41, 246, 249), (64, 23, 251, 250), (23, 62, 252, 251), (62, 82, 253, 252), (82, 64, 250, 253), (55, 86, 255, 254), (86, 57, 256, 255), (57, 21, 257, 256), (21, 55, 254, 257), (10, 40, 259, 258), (40, 86, 260, 259), (86, 55, 261, 260), (55, 10, 258, 261), (40, 0, 263, 262), (0, 45, 264, 263), (45, 86, 265, 264), (86, 40, 262, 265), (28, 10, 267, 266), (10, 55, 268, 267), (55, 87, 269, 268), (87, 28, 266, 269), (56, 21, 271, 270), (21, 54, 272, 271), (54, 88, 273, 272), (88, 56, 270, 273), (51, 89, 275, 274), (89, 53, 276, 275), (53, 20, 277, 276), (20, 51, 274, 277), (13, 43, 279, 278), (43, 89, 280, 279), (89, 51, 281, 280), (51, 13, 278, 281), (43, 4, 283, 282), (4, 48, 284, 283), (48, 89, 285, 284), (89, 43, 282, 285), (31, 13, 287, 286), (13, 51, 288, 287), (51, 90, 289, 288), (90, 31, 286, 289), (52, 20, 291, 290), (20, 50, 292, 291), (50, 91, 293, 292), (91, 52, 290, 293), (50, 92, 295, 294), (92, 40, 296, 295), (40, 10, 297, 296), (10, 50, 294, 297), (20, 53, 299, 298), (53, 92, 300, 299), (92, 50, 301, 300), (50, 20, 298, 301), (53, 18, 303, 302), (18, 36, 304, 303), (36, 92, 305, 304), (92, 53, 302, 305), (54, 93, 307, 306), (93, 42, 308, 307), (42, 12, 309, 308), (12, 54, 306, 309), (21, 57, 311, 310), (57, 93, 312, 311), (93, 54, 313, 312), (54, 21, 310, 313), (57, 15, 315, 314), (15, 33, 316, 315), (33, 93, 317, 316), (93, 57, 314, 317), (62, 95, 319, 318), (95, 43, 320, 319), (43, 13, 321, 320), (13, 62, 318, 321), (23, 65, 323, 322), (65, 95, 324, 323), (95, 62, 325, 324), (62, 23, 322, 325), (65, 17, 327, 326), (17, 35, 328, 327), (35, 95, 329, 328), (95, 65, 326, 329), (66, 96, 331, 330), (96, 29, 332, 331), (29, 11, 333, 332), (11, 66, 330, 333), (24, 69, 335, 334), (69, 96, 336, 335), (96, 66, 337, 336), (66, 24, 334, 337), (69, 14, 339, 338), (14, 32, 340, 339), (32, 96, 341, 340), (96, 69, 338, 341), (70, 97, 343, 342), (97, 32, 344, 343), (32, 14, 345, 344), (14, 70, 342, 345), (25, 73, 347, 346), (73, 97, 348, 347), (97, 70, 349, 348), (70, 25, 346, 349), (73, 17, 351, 350), (17, 47, 352, 351), (47, 97, 353, 352), (97, 73, 350, 353)])
me_cube_001.polygons.foreach_set('material_index', [0, 1, 1, 2, 1, 1, 1, 1, 1, 1, 1, 1, 2, 2, 2, 1, 1, 1, 1, 1, 1, 0, 0, 0, 1, 0, 1, 1, 0, 1, 1, 0, 1, 0, 1, 0, 2, 2, 0, 2, 2, 0, 0, 1, 0, 2, 2, 0, 2, 2, 0, 2, 2, 2, 2, 2, 2, 2, 2, 2, 0, 1, 0, 2, 2, 0, 2, 2, 0, 0, 1, 0, 2, 2, 0, 2, 2, 0, 0, 1, 0, 0, 1, 0, 2, 2, 2, 0, 1, 0, 0, 1, 0, 1, 0, 1, 0, 0, 0, 0, 1, 1, 1, 1, 1, 1, 1, 1, 1, 1, 1, 1, 1, 1, 1, 1, 1, 1, 1, 1, 1, 1, 1, 1, 1, 1, 1, 1, 1, 1, 1, 1, 1, 1, 1, 1, 1, 1, 1, 1, 1, 1, 1, 1, 1, 1, 1, 1, 1, 1, 1, 1, 1, 1, 1, 1, 1, 1, 1, 1, 1, 1, 1, 1, 0, 0, 0, 0, 0, 0, 0, 0, 0, 0, 0, 0, 1, 1, 1, 1, 0, 0, 0, 0, 1, 1, 1, 1, 1, 1, 1, 1, 0, 0, 0, 0, 1, 1, 1, 1, 1, 1, 1, 1, 0, 0, 0, 0, 1, 1, 1, 1, 0, 0, 0, 0, 1, 1, 1, 1, 0, 0, 0, 0, 0, 0, 0, 0, 0, 0, 0, 0, 0, 0, 0, 0, 1, 1, 1, 1, 0, 0, 0, 0, 0, 0, 0, 0, 0, 0, 0, 0, 0, 0, 0, 0, 1, 1, 1, 1, 0, 0, 0, 0, 0, 0, 0, 0, 0, 0, 0, 0, 0, 0, 0, 0, 1, 1, 1, 1, 0, 0, 0, 0, 0, 0, 0, 0, 0, 0, 0, 0, 0, 0, 0, 0, 1, 1, 1, 1, 0, 0, 0, 0, 0, 0, 0, 0, 1, 1, 1, 1, 0, 0, 0, 0, 0, 0, 0, 0, 1, 1, 1, 1, 0, 0, 0, 0, 0, 0, 0, 0, 1, 1, 1, 1, 0, 0, 0, 0, 1, 1, 1, 1, 0, 0, 0, 0, 1, 1, 1, 1])
_uv = me_cube_001.uv_layers.new(name='UVMap')
_uv.uv.foreach_set('vector', [0.8271, 0.7032, 0.8597, 0.7073, 0.8577, 0.729, 0.8289, 0.7336, 0.5769, 0.9493, 0.6109, 0.9517, 0.6083, 0.986, 0.5792, 0.9886, 0.5786, 0.2097, 0.6089, 0.2081, 0.6088, 0.2295, 0.5786, 0.2279, 0.3125, 0.6875, 0.375, 0.6875, 0.375, 0.75, 0.3125, 0.75, 0.5775, 0.7039, 0.6102, 0.7067, 0.6088, 0.7309, 0.5789, 0.7338, 0.5769, 0.4499, 0.6106, 0.4527, 0.6087, 0.4844, 0.5786, 0.4874, 0.4581, 0.4446, 0.4794, 0.4447, 0.4792, 0.4929, 0.4583, 0.493, 0.4585, 0.3247, 0.4788, 0.3246, 0.4762, 0.363, 0.4612, 0.3629, 0.5752, 0.3246, 0.6124, 0.3268, 0.6134, 0.3606, 0.5742, 0.3627, 0.4589, 0.6994, 0.4786, 0.6995, 0.4783, 0.7381, 0.4592, 0.7382, 0.4581, 0.5747, 0.4795, 0.5749, 0.4783, 0.6129, 0.4593, 0.6131, 0.5772, 0.5751, 0.6099, 0.576, 0.6123, 0.6117, 0.5749, 0.6126, 0.1875, 0.6875, 0.25, 0.6875, 0.25, 0.75, 0.1875, 0.75, 0.1875, 0.5625, 0.25, 0.5625, 0.25, 0.625, 0.1875, 0.625, 0.3125, 0.5625, 0.375, 0.5625, 0.375, 0.625, 0.3125, 0.625, 0.4578, 0.203, 0.4795, 0.2038, 0.4781, 0.2332, 0.4592, 0.234, 0.4586, 0.07015, 0.4789, 0.0703, 0.4778, 0.117, 0.4596, 0.1172, 0.5756, 0.07293, 0.6119, 0.07549, 0.6123, 0.1115, 0.5753, 0.114, 0.4603, 0.9444, 0.4772, 0.9445, 0.4775, 0.9928, 0.46, 0.9929, 0.4609, 0.8251, 0.4766, 0.8252, 0.4752, 0.8623, 0.4623, 0.8624, 0.5745, 0.8265, 0.6131, 0.8278, 0.6134, 0.8596, 0.5741, 0.861, 0.7045, 0.7008, 0.733, 0.7004, 0.7336, 0.7371, 0.7039, 0.7367, 0.7047, 0.5757, 0.7329, 0.5754, 0.733, 0.6121, 0.7045, 0.6118, 0.8255, 0.5758, 0.862, 0.5757, 0.8623, 0.6118, 0.8252, 0.6117, 0.7671, 0.5754, 0.7953, 0.5757, 0.7955, 0.6118, 0.767, 0.6121, 0.7661, 0.513, 0.7964, 0.5134, 0.7957, 0.5492, 0.7668, 0.5495, 0.8298, 0.5164, 0.8564, 0.5203, 0.8592, 0.5435, 0.8273, 0.547, 0.638, 0.5757, 0.6745, 0.5758, 0.6748, 0.6117, 0.6377, 0.6118, 0.6436, 0.5203, 0.6702, 0.5164, 0.6727, 0.547, 0.6408, 0.5435, 0.7036, 0.5134, 0.7339, 0.513, 0.7332, 0.5495, 0.7043, 0.5492, 0.6403, 0.7073, 0.6729, 0.7032, 0.6711, 0.7336, 0.6423, 0.729, 0.6377, 0.64, 0.6748, 0.6401, 0.6745, 0.6724, 0.638, 0.6725, 0.7046, 0.6399, 0.733, 0.6396, 0.7327, 0.6729, 0.7048, 0.6725, 0.5256, 0.8256, 0.5369, 0.8257, 0.535, 0.8618, 0.5275, 0.8618, 0.5152, 0.757, 0.5445, 0.759, 0.538, 0.8037, 0.5182, 0.8041, 0.5792, 0.7614, 0.6083, 0.764, 0.6109, 0.7983, 0.5769, 0.8007, 0.375, 0.8125, 0.4375, 0.8125, 0.4375, 0.875, 0.375, 0.875, 0.375, 0.75, 0.4375, 0.75, 0.4375, 0.8125, 0.375, 0.8125, 0.46, 0.7571, 0.4775, 0.7572, 0.4772, 0.8055, 0.4603, 0.8056, 0.375, 0.9375, 0.4375, 0.9375, 0.4375, 1.0, 0.375, 1.0, 0.375, 0.875, 0.4375, 0.875, 0.4375, 0.9375, 0.375, 0.9375, 0.4623, 0.8876, 0.4752, 0.8877, 0.4766, 0.9248, 0.4609, 0.9249, 0.5216, 0.07097, 0.5408, 0.07121, 0.5368, 0.1158, 0.5255, 0.116, 0.5171, 0.01278, 0.5452, 0.01368, 0.542, 0.04842, 0.5202, 0.04932, 0.5789, 0.01615, 0.6088, 0.01911, 0.6102, 0.04326, 0.5775, 0.04607, 0.375, 0.0625, 0.4375, 0.0625, 0.4375, 0.125, 0.375, 0.125, 0.375, 0.0, 0.4375, 0.0, 0.4375, 0.0625, 0.375, 0.0625, 0.4592, 0.01182, 0.4783, 0.01191, 0.4786, 0.05053, 0.4589, 0.05062, 0.375, 0.1875, 0.4375, 0.1875, 0.4375, 0.25, 0.375, 0.25, 0.375, 0.125, 0.4375, 0.125, 0.4375, 0.1875, 0.375, 0.1875, 0.4593, 0.1369, 0.4783, 0.1371, 0.4795, 0.1751, 0.4581, 0.1753, 0.25, 0.5625, 0.3125, 0.5625, 0.3125, 0.625, 0.25, 0.625, 0.25, 0.5, 0.3125, 0.5, 0.3125, 0.5625, 0.25, 0.5625, 0.3125, 0.5, 0.375, 0.5, 0.375, 0.5625, 0.3125, 0.5625, 0.125, 0.5625, 0.1875, 0.5625, 0.1875, 0.625, 0.125, 0.625, 0.125, 0.5, 0.1875, 0.5, 0.1875, 0.5625, 0.125, 0.5625, 0.1875, 0.5, 0.25, 0.5, 0.25, 0.5625, 0.1875, 0.5625, 0.125, 0.6875, 0.1875, 0.6875, 0.1875, 0.75, 0.125, 0.75, 0.125, 0.625, 0.1875, 0.625, 0.1875, 0.6875, 0.125, 0.6875, 0.1875, 0.625, 0.25, 0.625, 0.25, 0.6875, 0.1875, 0.6875, 0.517, 0.5749, 0.5456, 0.5747, 0.5403, 0.6128, 0.5224, 0.6126, 0.5142, 0.5184, 0.5485, 0.5213, 0.548, 0.5414, 0.5147, 0.5443, 0.5786, 0.5221, 0.6088, 0.5205, 0.6089, 0.5419, 0.5786, 0.5403, 0.375, 0.5625, 0.4375, 0.5625, 0.4375, 0.625, 0.375, 0.625, 0.375, 0.5, 0.4375, 0.5, 0.4375, 0.5625, 0.375, 0.5625, 0.4592, 0.516, 0.4781, 0.5168, 0.4795, 0.5462, 0.4578, 0.547, 0.375, 0.6875, 0.4375, 0.6875, 0.4375, 0.75, 0.375, 0.75, 0.375, 0.625, 0.4375, 0.625, 0.4375, 0.6875, 0.375, 0.6875, 0.4596, 0.6328, 0.4778, 0.633, 0.4789, 0.6797, 0.4586, 0.6799, 0.5232, 0.3243, 0.5392, 0.3242, 0.5375, 0.3635, 0.5249, 0.3634, 0.5155, 0.2586, 0.5473, 0.2596, 0.5406, 0.3028, 0.5214, 0.3038, 0.5786, 0.2626, 0.6087, 0.2656, 0.6106, 0.2973, 0.5769, 0.3001, 0.375, 0.3125, 0.4375, 0.3125, 0.4375, 0.375, 0.375, 0.375, 0.375, 0.25, 0.4375, 0.25, 0.4375, 0.3125, 0.375, 0.3125, 0.4583, 0.257, 0.4792, 0.2571, 0.4794, 0.3053, 0.4581, 0.3054, 0.375, 0.4375, 0.4375, 0.4375, 0.4375, 0.5, 0.375, 0.5, 0.375, 0.375, 0.4375, 0.375, 0.4375, 0.4375, 0.375, 0.4375, 0.4612, 0.3871, 0.4762, 0.387, 0.4788, 0.4254, 0.4585, 0.4253, 0.5214, 0.4462, 0.5406, 0.4472, 0.5473, 0.4904, 0.5155, 0.4914, 0.5249, 0.3866, 0.5375, 0.3865, 0.5392, 0.4258, 0.5232, 0.4257, 0.5742, 0.3873, 0.6134, 0.3894, 0.6124, 0.4232, 0.5752, 0.4254, 0.5202, 0.7007, 0.542, 0.7016, 0.5452, 0.7363, 0.5171, 0.7372, 0.5255, 0.634, 0.5368, 0.6342, 0.5408, 0.6788, 0.5216, 0.679, 0.5753, 0.636, 0.6123, 0.6385, 0.6119, 0.6745, 0.5756, 0.6771, 0.25, 0.6875, 0.3125, 0.6875, 0.3125, 0.75, 0.25, 0.75, 0.25, 0.625, 0.3125, 0.625, 0.3125, 0.6875, 0.25, 0.6875, 0.3125, 0.625, 0.375, 0.625, 0.375, 0.6875, 0.3125, 0.6875, 0.5147, 0.2057, 0.548, 0.2086, 0.5485, 0.2287, 0.5142, 0.2316, 0.5224, 0.1374, 0.5403, 0.1372, 0.5456, 0.1753, 0.517, 0.1751, 0.5749, 0.1374, 0.6123, 0.1383, 0.6099, 0.174, 0.5772, 0.1749, 0.5242, 0.9458, 0.538, 0.9463, 0.5445, 0.991, 0.5183, 0.9915, 0.5275, 0.8882, 0.535, 0.8882, 0.5369, 0.9243, 0.5256, 0.9244, 0.5741, 0.889, 0.6134, 0.8904, 0.6131, 0.9222, 0.5745, 0.9235, 0.767, 0.7004, 0.7955, 0.7008, 0.7961, 0.7367, 0.7664, 0.7371, 0.767, 0.6396, 0.7954, 0.6399, 0.7952, 0.6725, 0.7673, 0.6729, 0.8252, 0.6401, 0.8623, 0.64, 0.862, 0.6725, 0.8255, 0.6724, 0.8125, 0.6875, 0.875, 0.6875, 0.8597, 0.7073, 0.8271, 0.7032, 0.875, 0.6875, 0.875, 0.75, 0.8577, 0.729, 0.8597, 0.7073, 0.875, 0.75, 0.8125, 0.75, 0.8289, 0.7336, 0.8577, 0.729, 0.8125, 0.75, 0.8125, 0.6875, 0.8271, 0.7032, 0.8289, 0.7336, 0.5625, 0.9375, 0.625, 0.9375, 0.6109, 0.9517, 0.5769, 0.9493, 0.625, 0.9375, 0.625, 1.0, 0.6083, 0.986, 0.6109, 0.9517, 0.625, 1.0, 0.5625, 1.0, 0.5792, 0.9886, 0.6083, 0.986, 0.5625, 1.0, 0.5625, 0.9375, 0.5769, 0.9493, 0.5792, 0.9886, 0.5625, 0.1875, 0.625, 0.1875, 0.6089, 0.2081, 0.5786, 0.2097, 0.625, 0.1875, 0.625, 0.25, 0.6088, 0.2295, 0.6089, 0.2081, 0.625, 0.25, 0.5625, 0.25, 0.5786, 0.2279, 0.6088, 0.2295, 0.5625, 0.25, 0.5625, 0.1875, 0.5786, 0.2097, 0.5786, 0.2279, 0.5625, 0.6875, 0.625, 0.6875, 0.6102, 0.7067, 0.5775, 0.7039, 0.625, 0.6875, 0.625, 0.75, 0.6088, 0.7309, 0.6102, 0.7067, 0.625, 0.75, 0.5625, 0.75, 0.5789, 0.7338, 0.6088, 0.7309, 0.5625, 0.75, 0.5625, 0.6875, 0.5775, 0.7039, 0.5789, 0.7338, 0.5625, 0.4375, 0.625, 0.4375, 0.6106, 0.4527, 0.5769, 0.4499, 0.625, 0.4375, 0.625, 0.5, 0.6087, 0.4844, 0.6106, 0.4527, 0.625, 0.5, 0.5625, 0.5, 0.5786, 0.4874, 0.6087, 0.4844, 0.5625, 0.5, 0.5625, 0.4375, 0.5769, 0.4499, 0.5786, 0.4874, 0.4375, 0.4375, 0.5, 0.4375, 0.4794, 0.4447, 0.4581, 0.4446, 0.5, 0.4375, 0.5, 0.5, 0.4792, 0.4929, 0.4794, 0.4447, 0.5, 0.5, 0.4375, 0.5, 0.4583, 0.493, 0.4792, 0.4929, 0.4375, 0.5, 0.4375, 0.4375, 0.4581, 0.4446, 0.4583, 0.493, 0.4375, 0.3125, 0.5, 0.3125, 0.4788, 0.3246, 0.4585, 0.3247, 0.5, 0.3125, 0.5, 0.375, 0.4762, 0.363, 0.4788, 0.3246, 0.5, 0.375, 0.4375, 0.375, 0.4612, 0.3629, 0.4762, 0.363, 0.4375, 0.375, 0.4375, 0.3125, 0.4585, 0.3247, 0.4612, 0.3629, 0.5625, 0.3125, 0.625, 0.3125, 0.6124, 0.3268, 0.5752, 0.3246, 0.625, 0.3125, 0.625, 0.375, 0.6134, 0.3606, 0.6124, 0.3268, 0.625, 0.375, 0.5625, 0.375, 0.5742, 0.3627, 0.6134, 0.3606, 0.5625, 0.375, 0.5625, 0.3125, 0.5752, 0.3246, 0.5742, 0.3627, 0.4375, 0.6875, 0.5, 0.6875, 0.4786, 0.6995, 0.4589, 0.6994, 0.5, 0.6875, 0.5, 0.75, 0.4783, 0.7381, 0.4786, 0.6995, 0.5, 0.75, 0.4375, 0.75, 0.4592, 0.7382, 0.4783, 0.7381, 0.4375, 0.75, 0.4375, 0.6875, 0.4589, 0.6994, 0.4592, 0.7382, 0.4375, 0.5625, 0.5, 0.5625, 0.4795, 0.5749, 0.4581, 0.5747, 0.5, 0.5625, 0.5, 0.625, 0.4783, 0.6129, 0.4795, 0.5749, 0.5, 0.625, 0.4375, 0.625, 0.4593, 0.6131, 0.4783, 0.6129, 0.4375, 0.625, 0.4375, 0.5625, 0.4581, 0.5747, 0.4593, 0.6131, 0.5625, 0.5625, 0.625, 0.5625, 0.6099, 0.576, 0.5772, 0.5751, 0.625, 0.5625, 0.625, 0.625, 0.6123, 0.6117, 0.6099, 0.576, 0.625, 0.625, 0.5625, 0.625, 0.5749, 0.6126, 0.6123, 0.6117, 0.5625, 0.625, 0.5625, 0.5625, 0.5772, 0.5751, 0.5749, 0.6126, 0.4375, 0.1875, 0.5, 0.1875, 0.4795, 0.2038, 0.4578, 0.203, 0.5, 0.1875, 0.5, 0.25, 0.4781, 0.2332, 0.4795, 0.2038, 0.5, 0.25, 0.4375, 0.25, 0.4592, 0.234, 0.4781, 0.2332, 0.4375, 0.25, 0.4375, 0.1875, 0.4578, 0.203, 0.4592, 0.234, 0.4375, 0.0625, 0.5, 0.0625, 0.4789, 0.0703, 0.4586, 0.07015, 0.5, 0.0625, 0.5, 0.125, 0.4778, 0.117, 0.4789, 0.0703, 0.5, 0.125, 0.4375, 0.125, 0.4596, 0.1172, 0.4778, 0.117, 0.4375, 0.125, 0.4375, 0.0625, 0.4586, 0.07015, 0.4596, 0.1172, 0.5625, 0.0625, 0.625, 0.0625, 0.6119, 0.07549, 0.5756, 0.07293, 0.625, 0.0625, 0.625, 0.125, 0.6123, 0.1115, 0.6119, 0.07549, 0.625, 0.125, 0.5625, 0.125, 0.5753, 0.114, 0.6123, 0.1115, 0.5625, 0.125, 0.5625, 0.0625, 0.5756, 0.07293, 0.5753, 0.114, 0.4375, 0.9375, 0.5, 0.9375, 0.4772, 0.9445, 0.4603, 0.9444, 0.5, 0.9375, 0.5, 1.0, 0.4775, 0.9928, 0.4772, 0.9445, 0.5, 1.0, 0.4375, 1.0, 0.46, 0.9929, 0.4775, 0.9928, 0.4375, 1.0, 0.4375, 0.9375, 0.4603, 0.9444, 0.46, 0.9929, 0.4375, 0.8125, 0.5, 0.8125, 0.4766, 0.8252, 0.4609, 0.8251, 0.5, 0.8125, 0.5, 0.875, 0.4752, 0.8623, 0.4766, 0.8252, 0.5, 0.875, 0.4375, 0.875, 0.4623, 0.8624, 0.4752, 0.8623, 0.4375, 0.875, 0.4375, 0.8125, 0.4609, 0.8251, 0.4623, 0.8624, 0.5625, 0.8125, 0.625, 0.8125, 0.6131, 0.8278, 0.5745, 0.8265, 0.625, 0.8125, 0.625, 0.875, 0.6134, 0.8596, 0.6131, 0.8278, 0.625, 0.875, 0.5625, 0.875, 0.5741, 0.861, 0.6134, 0.8596, 0.5625, 0.875, 0.5625, 0.8125, 0.5745, 0.8265, 0.5741, 0.861, 0.6875, 0.6875, 0.75, 0.6875, 0.733, 0.7004, 0.7045, 0.7008, 0.75, 0.6875, 0.75, 0.75, 0.7336, 0.7371, 0.733, 0.7004, 0.75, 0.75, 0.6875, 0.75, 0.7039, 0.7367, 0.7336, 0.7371, 0.6875, 0.75, 0.6875, 0.6875, 0.7045, 0.7008, 0.7039, 0.7367, 0.6875, 0.5625, 0.75, 0.5625, 0.7329, 0.5754, 0.7047, 0.5757, 0.75, 0.5625, 0.75, 0.625, 0.733, 0.6121, 0.7329, 0.5754, 0.75, 0.625, 0.6875, 0.625, 0.7045, 0.6118, 0.733, 0.6121, 0.6875, 0.625, 0.6875, 0.5625, 0.7047, 0.5757, 0.7045, 0.6118, 0.8125, 0.5625, 0.875, 0.5625, 0.862, 0.5757, 0.8255, 0.5758, 0.875, 0.5625, 0.875, 0.625, 0.8623, 0.6118, 0.862, 0.5757, 0.875, 0.625, 0.8125, 0.625, 0.8252, 0.6117, 0.8623, 0.6118, 0.8125, 0.625, 0.8125, 0.5625, 0.8255, 0.5758, 0.8252, 0.6117, 0.75, 0.5625, 0.8125, 0.5625, 0.7953, 0.5757, 0.7671, 0.5754, 0.8125, 0.5625, 0.8125, 0.625, 0.7955, 0.6118, 0.7953, 0.5757, 0.8125, 0.625, 0.75, 0.625, 0.767, 0.6121, 0.7955, 0.6118, 0.75, 0.625, 0.75, 0.5625, 0.7671, 0.5754, 0.767, 0.6121, 0.75, 0.5, 0.8125, 0.5, 0.7964, 0.5134, 0.7661, 0.513, 0.8125, 0.5, 0.8125, 0.5625, 0.7957, 0.5492, 0.7964, 0.5134, 0.8125, 0.5625, 0.75, 0.5625, 0.7668, 0.5495, 0.7957, 0.5492, 0.75, 0.5625, 0.75, 0.5, 0.7661, 0.513, 0.7668, 0.5495, 0.8125, 0.5, 0.875, 0.5, 0.8564, 0.5203, 0.8298, 0.5164, 0.875, 0.5, 0.875, 0.5625, 0.8592, 0.5435, 0.8564, 0.5203, 0.875, 0.5625, 0.8125, 0.5625, 0.8273, 0.547, 0.8592, 0.5435, 0.8125, 0.5625, 0.8125, 0.5, 0.8298, 0.5164, 0.8273, 0.547, 0.625, 0.5625, 0.6875, 0.5625, 0.6745, 0.5758, 0.638, 0.5757, 0.6875, 0.5625, 0.6875, 0.625, 0.6748, 0.6117, 0.6745, 0.5758, 0.6875, 0.625, 0.625, 0.625, 0.6377, 0.6118, 0.6748, 0.6117, 0.625, 0.625, 0.625, 0.5625, 0.638, 0.5757, 0.6377, 0.6118, 0.625, 0.5, 0.6875, 0.5, 0.6702, 0.5164, 0.6436, 0.5203, 0.6875, 0.5, 0.6875, 0.5625, 0.6727, 0.547, 0.6702, 0.5164, 0.6875, 0.5625, 0.625, 0.5625, 0.6408, 0.5435, 0.6727, 0.547, 0.625, 0.5625, 0.625, 0.5, 0.6436, 0.5203, 0.6408, 0.5435, 0.6875, 0.5, 0.75, 0.5, 0.7339, 0.513, 0.7036, 0.5134, 0.75, 0.5, 0.75, 0.5625, 0.7332, 0.5495, 0.7339, 0.513, 0.75, 0.5625, 0.6875, 0.5625, 0.7043, 0.5492, 0.7332, 0.5495, 0.6875, 0.5625, 0.6875, 0.5, 0.7036, 0.5134, 0.7043, 0.5492, 0.625, 0.6875, 0.6875, 0.6875, 0.6729, 0.7032, 0.6403, 0.7073, 0.6875, 0.6875, 0.6875, 0.75, 0.6711, 0.7336, 0.6729, 0.7032, 0.6875, 0.75, 0.625, 0.75, 0.6423, 0.729, 0.6711, 0.7336, 0.625, 0.75, 0.625, 0.6875, 0.6403, 0.7073, 0.6423, 0.729, 0.625, 0.625, 0.6875, 0.625, 0.6748, 0.6401, 0.6377, 0.64, 0.6875, 0.625, 0.6875, 0.6875, 0.6745, 0.6724, 0.6748, 0.6401, 0.6875, 0.6875, 0.625, 0.6875, 0.638, 0.6725, 0.6745, 0.6724, 0.625, 0.6875, 0.625, 0.625, 0.6377, 0.64, 0.638, 0.6725, 0.6875, 0.625, 0.75, 0.625, 0.733, 0.6396, 0.7046, 0.6399, 0.75, 0.625, 0.75, 0.6875, 0.7327, 0.6729, 0.733, 0.6396, 0.75, 0.6875, 0.6875, 0.6875, 0.7048, 0.6725, 0.7327, 0.6729, 0.6875, 0.6875, 0.6875, 0.625, 0.7046, 0.6399, 0.7048, 0.6725, 0.5, 0.8125, 0.5625, 0.8125, 0.5369, 0.8257, 0.5256, 0.8256, 0.5625, 0.8125, 0.5625, 0.875, 0.535, 0.8618, 0.5369, 0.8257, 0.5625, 0.875, 0.5, 0.875, 0.5275, 0.8618, 0.535, 0.8618, 0.5, 0.875, 0.5, 0.8125, 0.5256, 0.8256, 0.5275, 0.8618, 0.5, 0.75, 0.5625, 0.75, 0.5445, 0.759, 0.5152, 0.757, 0.5625, 0.75, 0.5625, 0.8125, 0.538, 0.8037, 0.5445, 0.759, 0.5625, 0.8125, 0.5, 0.8125, 0.5182, 0.8041, 0.538, 0.8037, 0.5, 0.8125, 0.5, 0.75, 0.5152, 0.757, 0.5182, 0.8041, 0.5625, 0.75, 0.625, 0.75, 0.6083, 0.764, 0.5792, 0.7614, 0.625, 0.75, 0.625, 0.8125, 0.6109, 0.7983, 0.6083, 0.764, 0.625, 0.8125, 0.5625, 0.8125, 0.5769, 0.8007, 0.6109, 0.7983, 0.5625, 0.8125, 0.5625, 0.75, 0.5792, 0.7614, 0.5769, 0.8007, 0.4375, 0.75, 0.5, 0.75, 0.4775, 0.7572, 0.46, 0.7571, 0.5, 0.75, 0.5, 0.8125, 0.4772, 0.8055, 0.4775, 0.7572, 0.5, 0.8125, 0.4375, 0.8125, 0.4603, 0.8056, 0.4772, 0.8055, 0.4375, 0.8125, 0.4375, 0.75, 0.46, 0.7571, 0.4603, 0.8056, 0.4375, 0.875, 0.5, 0.875, 0.4752, 0.8877, 0.4623, 0.8876, 0.5, 0.875, 0.5, 0.9375, 0.4766, 0.9248, 0.4752, 0.8877, 0.5, 0.9375, 0.4375, 0.9375, 0.4609, 0.9249, 0.4766, 0.9248, 0.4375, 0.9375, 0.4375, 0.875, 0.4623, 0.8876, 0.4609, 0.9249, 0.5, 0.0625, 0.5625, 0.0625, 0.5408, 0.07121, 0.5216, 0.07097, 0.5625, 0.0625, 0.5625, 0.125, 0.5368, 0.1158, 0.5408, 0.07121, 0.5625, 0.125, 0.5, 0.125, 0.5255, 0.116, 0.5368, 0.1158, 0.5, 0.125, 0.5, 0.0625, 0.5216, 0.07097, 0.5255, 0.116, 0.5, 0.0, 0.5625, 0.0, 0.5452, 0.01368, 0.5171, 0.01278, 0.5625, 0.0, 0.5625, 0.0625, 0.542, 0.04842, 0.5452, 0.01368, 0.5625, 0.0625, 0.5, 0.0625, 0.5202, 0.04932, 0.542, 0.04842, 0.5, 0.0625, 0.5, 0.0, 0.5171, 0.01278, 0.5202, 0.04932, 0.5625, 0.0, 0.625, 0.0, 0.6088, 0.01911, 0.5789, 0.01615, 0.625, 0.0, 0.625, 0.0625, 0.6102, 0.04326, 0.6088, 0.01911, 0.625, 0.0625, 0.5625, 0.0625, 0.5775, 0.04607, 0.6102, 0.04326, 0.5625, 0.0625, 0.5625, 0.0, 0.5789, 0.01615, 0.5775, 0.04607, 0.4375, 0.0, 0.5, 0.0, 0.4783, 0.01191, 0.4592, 0.01182, 0.5, 0.0, 0.5, 0.0625, 0.4786, 0.05053, 0.4783, 0.01191, 0.5, 0.0625, 0.4375, 0.0625, 0.4589, 0.05062, 0.4786, 0.05053, 0.4375, 0.0625, 0.4375, 0.0, 0.4592, 0.01182, 0.4589, 0.05062, 0.4375, 0.125, 0.5, 0.125, 0.4783, 0.1371, 0.4593, 0.1369, 0.5, 0.125, 0.5, 0.1875, 0.4795, 0.1751, 0.4783, 0.1371, 0.5, 0.1875, 0.4375, 0.1875, 0.4581, 0.1753, 0.4795, 0.1751, 0.4375, 0.1875, 0.4375, 0.125, 0.4593, 0.1369, 0.4581, 0.1753, 0.5, 0.5625, 0.5625, 0.5625, 0.5456, 0.5747, 0.517, 0.5749, 0.5625, 0.5625, 0.5625, 0.625, 0.5403, 0.6128, 0.5456, 0.5747, 0.5625, 0.625, 0.5, 0.625, 0.5224, 0.6126, 0.5403, 0.6128, 0.5, 0.625, 0.5, 0.5625, 0.517, 0.5749, 0.5224, 0.6126, 0.5, 0.5, 0.5625, 0.5, 0.5485, 0.5213, 0.5142, 0.5184, 0.5625, 0.5, 0.5625, 0.5625, 0.548, 0.5414, 0.5485, 0.5213, 0.5625, 0.5625, 0.5, 0.5625, 0.5147, 0.5443, 0.548, 0.5414, 0.5, 0.5625, 0.5, 0.5, 0.5142, 0.5184, 0.5147, 0.5443, 0.5625, 0.5, 0.625, 0.5, 0.6088, 0.5205, 0.5786, 0.5221, 0.625, 0.5, 0.625, 0.5625, 0.6089, 0.5419, 0.6088, 0.5205, 0.625, 0.5625, 0.5625, 0.5625, 0.5786, 0.5403, 0.6089, 0.5419, 0.5625, 0.5625, 0.5625, 0.5, 0.5786, 0.5221, 0.5786, 0.5403, 0.4375, 0.5, 0.5, 0.5, 0.4781, 0.5168, 0.4592, 0.516, 0.5, 0.5, 0.5, 0.5625, 0.4795, 0.5462, 0.4781, 0.5168, 0.5, 0.5625, 0.4375, 0.5625, 0.4578, 0.547, 0.4795, 0.5462, 0.4375, 0.5625, 0.4375, 0.5, 0.4592, 0.516, 0.4578, 0.547, 0.4375, 0.625, 0.5, 0.625, 0.4778, 0.633, 0.4596, 0.6328, 0.5, 0.625, 0.5, 0.6875, 0.4789, 0.6797, 0.4778, 0.633, 0.5, 0.6875, 0.4375, 0.6875, 0.4586, 0.6799, 0.4789, 0.6797, 0.4375, 0.6875, 0.4375, 0.625, 0.4596, 0.6328, 0.4586, 0.6799, 0.5, 0.3125, 0.5625, 0.3125, 0.5392, 0.3242, 0.5232, 0.3243, 0.5625, 0.3125, 0.5625, 0.375, 0.5375, 0.3635, 0.5392, 0.3242, 0.5625, 0.375, 0.5, 0.375, 0.5249, 0.3634, 0.5375, 0.3635, 0.5, 0.375, 0.5, 0.3125, 0.5232, 0.3243, 0.5249, 0.3634, 0.5, 0.25, 0.5625, 0.25, 0.5473, 0.2596, 0.5155, 0.2586, 0.5625, 0.25, 0.5625, 0.3125, 0.5406, 0.3028, 0.5473, 0.2596, 0.5625, 0.3125, 0.5, 0.3125, 0.5214, 0.3038, 0.5406, 0.3028, 0.5, 0.3125, 0.5, 0.25, 0.5155, 0.2586, 0.5214, 0.3038, 0.5625, 0.25, 0.625, 0.25, 0.6087, 0.2656, 0.5786, 0.2626, 0.625, 0.25, 0.625, 0.3125, 0.6106, 0.2973, 0.6087, 0.2656, 0.625, 0.3125, 0.5625, 0.3125, 0.5769, 0.3001, 0.6106, 0.2973, 0.5625, 0.3125, 0.5625, 0.25, 0.5786, 0.2626, 0.5769, 0.3001, 0.4375, 0.25, 0.5, 0.25, 0.4792, 0.2571, 0.4583, 0.257, 0.5, 0.25, 0.5, 0.3125, 0.4794, 0.3053, 0.4792, 0.2571, 0.5, 0.3125, 0.4375, 0.3125, 0.4581, 0.3054, 0.4794, 0.3053, 0.4375, 0.3125, 0.4375, 0.25, 0.4583, 0.257, 0.4581, 0.3054, 0.4375, 0.375, 0.5, 0.375, 0.4762, 0.387, 0.4612, 0.3871, 0.5, 0.375, 0.5, 0.4375, 0.4788, 0.4254, 0.4762, 0.387, 0.5, 0.4375, 0.4375, 0.4375, 0.4585, 0.4253, 0.4788, 0.4254, 0.4375, 0.4375, 0.4375, 0.375, 0.4612, 0.3871, 0.4585, 0.4253, 0.5, 0.4375, 0.5625, 0.4375, 0.5406, 0.4472, 0.5214, 0.4462, 0.5625, 0.4375, 0.5625, 0.5, 0.5473, 0.4904, 0.5406, 0.4472, 0.5625, 0.5, 0.5, 0.5, 0.5155, 0.4914, 0.5473, 0.4904, 0.5, 0.5, 0.5, 0.4375, 0.5214, 0.4462, 0.5155, 0.4914, 0.5, 0.375, 0.5625, 0.375, 0.5375, 0.3865, 0.5249, 0.3866, 0.5625, 0.375, 0.5625, 0.4375, 0.5392, 0.4258, 0.5375, 0.3865, 0.5625, 0.4375, 0.5, 0.4375, 0.5232, 0.4257, 0.5392, 0.4258, 0.5, 0.4375, 0.5, 0.375, 0.5249, 0.3866, 0.5232, 0.4257, 0.5625, 0.375, 0.625, 0.375, 0.6134, 0.3894, 0.5742, 0.3873, 0.625, 0.375, 0.625, 0.4375, 0.6124, 0.4232, 0.6134, 0.3894, 0.625, 0.4375, 0.5625, 0.4375, 0.5752, 0.4254, 0.6124, 0.4232, 0.5625, 0.4375, 0.5625, 0.375, 0.5742, 0.3873, 0.5752, 0.4254, 0.5, 0.6875, 0.5625, 0.6875, 0.542, 0.7016, 0.5202, 0.7007, 0.5625, 0.6875, 0.5625, 0.75, 0.5452, 0.7363, 0.542, 0.7016, 0.5625, 0.75, 0.5, 0.75, 0.5171, 0.7372, 0.5452, 0.7363, 0.5, 0.75, 0.5, 0.6875, 0.5202, 0.7007, 0.5171, 0.7372, 0.5, 0.625, 0.5625, 0.625, 0.5368, 0.6342, 0.5255, 0.634, 0.5625, 0.625, 0.5625, 0.6875, 0.5408, 0.6788, 0.5368, 0.6342, 0.5625, 0.6875, 0.5, 0.6875, 0.5216, 0.679, 0.5408, 0.6788, 0.5, 0.6875, 0.5, 0.625, 0.5255, 0.634, 0.5216, 0.679, 0.5625, 0.625, 0.625, 0.625, 0.6123, 0.6385, 0.5753, 0.636, 0.625, 0.625, 0.625, 0.6875, 0.6119, 0.6745, 0.6123, 0.6385, 0.625, 0.6875, 0.5625, 0.6875, 0.5756, 0.6771, 0.6119, 0.6745, 0.5625, 0.6875, 0.5625, 0.625, 0.5753, 0.636, 0.5756, 0.6771, 0.5, 0.1875, 0.5625, 0.1875, 0.548, 0.2086, 0.5147, 0.2057, 0.5625, 0.1875, 0.5625, 0.25, 0.5485, 0.2287, 0.548, 0.2086, 0.5625, 0.25, 0.5, 0.25, 0.5142, 0.2316, 0.5485, 0.2287, 0.5, 0.25, 0.5, 0.1875, 0.5147, 0.2057, 0.5142, 0.2316, 0.5, 0.125, 0.5625, 0.125, 0.5403, 0.1372, 0.5224, 0.1374, 0.5625, 0.125, 0.5625, 0.1875, 0.5456, 0.1753, 0.5403, 0.1372, 0.5625, 0.1875, 0.5, 0.1875, 0.517, 0.1751, 0.5456, 0.1753, 0.5, 0.1875, 0.5, 0.125, 0.5224, 0.1374, 0.517, 0.1751, 0.5625, 0.125, 0.625, 0.125, 0.6123, 0.1383, 0.5749, 0.1374, 0.625, 0.125, 0.625, 0.1875, 0.6099, 0.174, 0.6123, 0.1383, 0.625, 0.1875, 0.5625, 0.1875, 0.5772, 0.1749, 0.6099, 0.174, 0.5625, 0.1875, 0.5625, 0.125, 0.5749, 0.1374, 0.5772, 0.1749, 0.5, 0.9375, 0.5625, 0.9375, 0.538, 0.9463, 0.5242, 0.9458, 0.5625, 0.9375, 0.5625, 1.0, 0.5445, 0.991, 0.538, 0.9463, 0.5625, 1.0, 0.5, 1.0, 0.5183, 0.9915, 0.5445, 0.991, 0.5, 1.0, 0.5, 0.9375, 0.5242, 0.9458, 0.5183, 0.9915, 0.5, 0.875, 0.5625, 0.875, 0.535, 0.8882, 0.5275, 0.8882, 0.5625, 0.875, 0.5625, 0.9375, 0.5369, 0.9243, 0.535, 0.8882, 0.5625, 0.9375, 0.5, 0.9375, 0.5256, 0.9244, 0.5369, 0.9243, 0.5, 0.9375, 0.5, 0.875, 0.5275, 0.8882, 0.5256, 0.9244, 0.5625, 0.875, 0.625, 0.875, 0.6134, 0.8904, 0.5741, 0.889, 0.625, 0.875, 0.625, 0.9375, 0.6131, 0.9222, 0.6134, 0.8904, 0.625, 0.9375, 0.5625, 0.9375, 0.5745, 0.9235, 0.6131, 0.9222, 0.5625, 0.9375, 0.5625, 0.875, 0.5741, 0.889, 0.5745, 0.9235, 0.75, 0.6875, 0.8125, 0.6875, 0.7955, 0.7008, 0.767, 0.7004, 0.8125, 0.6875, 0.8125, 0.75, 0.7961, 0.7367, 0.7955, 0.7008, 0.8125, 0.75, 0.75, 0.75, 0.7664, 0.7371, 0.7961, 0.7367, 0.75, 0.75, 0.75, 0.6875, 0.767, 0.7004, 0.7664, 0.7371, 0.75, 0.625, 0.8125, 0.625, 0.7954, 0.6399, 0.767, 0.6396, 0.8125, 0.625, 0.8125, 0.6875, 0.7952, 0.6725, 0.7954, 0.6399, 0.8125, 0.6875, 0.75, 0.6875, 0.7673, 0.6729, 0.7952, 0.6725, 0.75, 0.6875, 0.75, 0.625, 0.767, 0.6396, 0.7673, 0.6729, 0.8125, 0.625, 0.875, 0.625, 0.8623, 0.64, 0.8252, 0.6401, 0.875, 0.625, 0.875, 0.6875, 0.862, 0.6725, 0.8623, 0.64, 0.875, 0.6875, 0.8125, 0.6875, 0.8255, 0.6724, 0.862, 0.6725, 0.8125, 0.6875, 0.8125, 0.625, 0.8252, 0.6401, 0.8255, 0.6724])
me_cube_001.materials.append(mat_material)
me_cube_001.materials.append(mat_material_001)
me_cube_001.materials.append(mat_material_002)
me_cube_001.use_remesh_preserve_volume = False
me_cube_001.use_remesh_preserve_attributes = False
me_cube_001.use_mirror_vertex_groups = False
me_cube_001.update()
me_cube_002 = bpy.data.meshes.new('Cube.002')
me_cube_002.from_pydata([(1.016, -1.426, -0.2817), (0.9732, -1.225, 0.1411), (0.8988, -0.8745, -0.2817), (0.8988, -0.8745, 0.1411), (1.567, -1.309, -0.2817), (1.312, -1.153, 0.1411), (1.45, -0.7576, -0.2817), (1.238, -0.8025, 0.1411), (1.011, -1.406, -0.0006386), (0.8988, -0.8745, -0.01412), (1.429, -0.7621, -0.0002103), (1.546, -1.313, 0.0), (1.604, -1.488, 0.0), (1.605, -1.488, -0.2817), (1.054, -1.605, -0.2817), (1.053, -1.604, 0.0), (1.266, -0.7965, -0.2817), (1.083, -0.8355, -0.2817), (1.083, -0.8355, 0.1411), (1.172, -0.8166, 0.1411), (1.199, -1.387, -0.2817), (1.383, -1.348, -0.2817), (1.246, -1.167, 0.1411), (1.157, -1.186, 0.1411), (1.378, -1.329, -0.0005011), (1.195, -1.367, -0.0006386), (1.083, -0.8355, -0.01412), (1.266, -0.7967, -0.01359), (1.237, -1.566, -0.2817), (1.421, -1.527, -0.2817), (1.421, -1.526, 0.0), (1.237, -1.565, 0.0), (1.221, -1.569, -0.2646), (1.221, -1.569, -0.01713), (1.07, -1.601, -0.01713), (1.07, -1.601, -0.2646), (1.588, -1.491, -0.2646), (1.588, -1.491, -0.01713), (1.438, -1.523, -0.01713), (1.438, -1.523, -0.2646), (1.404, -1.53, -0.2646), (1.404, -1.53, -0.01713), (1.254, -1.562, -0.01713), (1.254, -1.562, -0.2646), (1.21, -1.781, -0.1148), (1.21, -1.781, -0.2696), (0.9871, -1.828, -0.2696), (0.9871, -1.828, -0.1148), (1.756, -1.665, -0.1148), (1.756, -1.665, -0.2696), (1.533, -1.713, -0.2696), (1.533, -1.713, -0.1148), (1.483, -1.723, -0.1148), (1.483, -1.723, -0.2696), (1.26, -1.771, -0.2696), (1.26, -1.771, -0.1148)], [], [(8, 1, 3, 9), (27, 19, 7, 10), (10, 7, 5, 11), (25, 23, 1, 8), (16, 6, 4, 21), (18, 3, 1, 23), (8, 0, 14, 15), (6, 10, 11, 4), (16, 27, 10, 6), (0, 8, 9, 2), (32, 33, 44, 45), (21, 4, 13, 29), (4, 11, 12, 13), (25, 8, 15, 31), (11, 24, 30, 12), (24, 25, 31, 30), (0, 20, 28, 14), (20, 21, 29, 28), (43, 40, 53, 54), (37, 38, 51, 48), (2, 9, 26, 17), (17, 26, 27, 16), (7, 19, 22, 5), (19, 18, 23, 22), (2, 17, 20, 0), (17, 16, 21, 20), (11, 5, 22, 24), (24, 22, 23, 25), (9, 3, 18, 26), (26, 18, 19, 27), (28, 31, 33, 32), (31, 15, 34, 33), (15, 14, 35, 34), (14, 28, 32, 35), (13, 12, 37, 36), (12, 30, 38, 37), (30, 29, 39, 38), (29, 13, 36, 39), (29, 30, 41, 40), (30, 31, 42, 41), (31, 28, 43, 42), (28, 29, 40, 43), (45, 44, 47, 46), (49, 48, 51, 50), (53, 52, 55, 54), (38, 39, 50, 51), (41, 42, 55, 52), (35, 32, 45, 46), (36, 37, 48, 49), (42, 43, 54, 55), (33, 34, 47, 44), (39, 36, 49, 50), (40, 41, 52, 53), (34, 35, 46, 47)])
_uv = me_cube_002.uv_layers.new(name='UVMap')
_uv.uv.foreach_set('vector', [0.5, 0.0, 0.625, 0.0, 0.625, 0.25, 0.5, 0.25, 0.5, 0.4167, 0.625, 0.4167, 0.625, 0.5, 0.5, 0.5, 0.5, 0.5, 0.625, 0.5, 0.625, 0.75, 0.5, 0.75, 0.5, 0.9167, 0.625, 0.9167, 0.625, 1.0, 0.5, 1.0, 0.2917, 0.5, 0.375, 0.5, 0.375, 0.75, 0.2917, 0.75, 0.7917, 0.5, 0.875, 0.5, 0.875, 0.75, 0.7917, 0.75, 0.5, 0.0, 0.375, 0.0, 0.375, 0.0, 0.5, 0.0, 0.375, 0.5, 0.5, 0.5, 0.5, 0.75, 0.375, 0.75, 0.375, 0.4167, 0.5, 0.4167, 0.5, 0.5, 0.375, 0.5, 0.375, 0.0, 0.5, 0.0, 0.5, 0.25, 0.375, 0.25, 0.3826, 0.9243, 0.4924, 0.9243, 0.4924, 0.9243, 0.3826, 0.9243, 0.2917, 0.75, 0.375, 0.75, 0.375, 0.75, 0.2917, 0.75, 0.375, 0.75, 0.5, 0.75, 0.5, 0.75, 0.375, 0.75, 0.5, 0.9167, 0.5, 1.0, 0.5, 1.0, 0.5, 0.9167, 0.5, 0.75, 0.5, 0.8333, 0.5, 0.8333, 0.5, 0.75, 0.5, 0.8333, 0.5, 0.9167, 0.5, 0.9167, 0.5, 0.8333, 0.125, 0.75, 0.2083, 0.75, 0.2083, 0.75, 0.125, 0.75, 0.2083, 0.75, 0.2917, 0.75, 0.2917, 0.75, 0.2083, 0.75, 0.3826, 0.9091, 0.3826, 0.8409, 0.3826, 0.8409, 0.3826, 0.9091, 0.4924, 0.7576, 0.4924, 0.8257, 0.4924, 0.8257, 0.4924, 0.7576, 0.375, 0.25, 0.5, 0.25, 0.5, 0.3333, 0.375, 0.3333, 0.375, 0.3333, 0.5, 0.3333, 0.5, 0.4167, 0.375, 0.4167, 0.625, 0.5, 0.7083, 0.5, 0.7083, 0.75, 0.625, 0.75, 0.7083, 0.5, 0.7917, 0.5, 0.7917, 0.75, 0.7083, 0.75, 0.125, 0.5, 0.2083, 0.5, 0.2083, 0.75, 0.125, 0.75, 0.2083, 0.5, 0.2917, 0.5, 0.2917, 0.75, 0.2083, 0.75, 0.5, 0.75, 0.625, 0.75, 0.625, 0.8333, 0.5, 0.8333, 0.5, 0.8333, 0.625, 0.8333, 0.625, 0.9167, 0.5, 0.9167, 0.5, 0.25, 0.625, 0.25, 0.625, 0.3333, 0.5, 0.3333, 0.5, 0.3333, 0.625, 0.3333, 0.625, 0.4167, 0.5, 0.4167, 0.375, 0.9167, 0.5, 0.9167, 0.4924, 0.9243, 0.3826, 0.9243, 0.5, 0.9167, 0.5, 1.0, 0.4924, 0.9924, 0.4924, 0.9243, 0.5, 1.0, 0.375, 1.0, 0.3826, 0.9924, 0.4924, 0.9924, 0.375, 1.0, 0.375, 0.9167, 0.3826, 0.9243, 0.3826, 0.9924, 0.375, 0.75, 0.5, 0.75, 0.4924, 0.7576, 0.3826, 0.7576, 0.5, 0.75, 0.5, 0.8333, 0.4924, 0.8257, 0.4924, 0.7576, 0.5, 0.8333, 0.375, 0.8333, 0.3826, 0.8257, 0.4924, 0.8257, 0.375, 0.8333, 0.375, 0.75, 0.3826, 0.7576, 0.3826, 0.8257, 0.375, 0.8333, 0.5, 0.8333, 0.4924, 0.8409, 0.3826, 0.8409, 0.5, 0.8333, 0.5, 0.9167, 0.4924, 0.9091, 0.4924, 0.8409, 0.5, 0.9167, 0.375, 0.9167, 0.3826, 0.9091, 0.4924, 0.9091, 0.375, 0.9167, 0.375, 0.8333, 0.3826, 0.8409, 0.3826, 0.9091, 0.3826, 0.9243, 0.4924, 0.9243, 0.4924, 0.9924, 0.3826, 0.9924, 0.3826, 0.7576, 0.4924, 0.7576, 0.4924, 0.8257, 0.3826, 0.8257, 0.3826, 0.8409, 0.4924, 0.8409, 0.4924, 0.9091, 0.3826, 0.9091, 0.4924, 0.8257, 0.3826, 0.8257, 0.3826, 0.8257, 0.4924, 0.8257, 0.4924, 0.8409, 0.4924, 0.9091, 0.4924, 0.9091, 0.4924, 0.8409, 0.3826, 0.9924, 0.3826, 0.9243, 0.3826, 0.9243, 0.3826, 0.9924, 0.3826, 0.7576, 0.4924, 0.7576, 0.4924, 0.7576, 0.3826, 0.7576, 0.4924, 0.9091, 0.3826, 0.9091, 0.3826, 0.9091, 0.4924, 0.9091, 0.4924, 0.9243, 0.4924, 0.9924, 0.4924, 0.9924, 0.4924, 0.9243, 0.3826, 0.8257, 0.3826, 0.7576, 0.3826, 0.7576, 0.3826, 0.8257, 0.3826, 0.8409, 0.4924, 0.8409, 0.4924, 0.8409, 0.3826, 0.8409, 0.4924, 0.9924, 0.3826, 0.9924, 0.3826, 0.9924, 0.4924, 0.9924])
me_cube_002.materials.append(mat_material)
me_cube_002.use_remesh_fix_poles = True
me_cube_002.use_remesh_preserve_attributes = False
me_cube_002.update()
me_cube_003 = bpy.data.meshes.new('Cube.003')
me_cube_003.from_pydata([(1.43, -1.306, -0.2817), (1.294, -1.152, 0.1411), (1.056, -0.8842, -0.2817), (1.056, -0.8842, 0.1411), (1.851, -0.9316, -0.2817), (1.553, -0.9222, 0.1411), (1.477, -0.5102, -0.2817), (1.315, -0.654, 0.1411), (1.416, -1.29, -0.0006386), (1.056, -0.8842, -0.01412), (1.461, -0.5246, -0.0002103), (1.835, -0.9458, 0.0), (1.972, -1.069, 0.0), (1.973, -1.068, -0.2817), (1.551, -1.442, -0.2817), (1.551, -1.442, 0.0), (1.337, -0.6348, -0.2817), (1.196, -0.7595, -0.2817), (1.196, -0.7595, 0.1411), (1.265, -0.699, 0.1411), (1.571, -1.181, -0.2817), (1.711, -1.056, -0.2817), (1.503, -0.9672, 0.1411), (1.435, -1.028, 0.1411), (1.697, -1.042, -0.0005011), (1.557, -1.166, -0.0006386), (1.196, -0.7595, -0.01412), (1.336, -0.6353, -0.01359), (1.692, -1.318, -0.2817), (1.832, -1.193, -0.2817), (1.832, -1.192, 0.0), (1.691, -1.317, 0.0), (1.679, -1.329, -0.2646), (1.679, -1.329, -0.01713), (1.564, -1.431, -0.01713), (1.564, -1.431, -0.2646), (1.96, -1.08, -0.2646), (1.96, -1.08, -0.01713), (1.845, -1.182, -0.01713), (1.845, -1.182, -0.2646), (1.82, -1.204, -0.2646), (1.82, -1.204, -0.01713), (1.705, -1.306, -0.01713), (1.705, -1.306, -0.2646), (1.775, -1.518, -0.1148), (1.775, -1.518, -0.2696), (1.604, -1.67, -0.2696), (1.604, -1.67, -0.1148), (2.192, -1.148, -0.1148), (2.192, -1.148, -0.2696), (2.022, -1.299, -0.2696), (2.022, -1.299, -0.1148), (1.984, -1.333, -0.1148), (1.984, -1.333, -0.2696), (1.813, -1.485, -0.2696), (1.813, -1.485, -0.1148)], [], [(8, 1, 3, 9), (27, 19, 7, 10), (10, 7, 5, 11), (25, 23, 1, 8), (16, 6, 4, 21), (18, 3, 1, 23), (8, 0, 14, 15), (6, 10, 11, 4), (16, 27, 10, 6), (0, 8, 9, 2), (32, 33, 44, 45), (21, 4, 13, 29), (4, 11, 12, 13), (25, 8, 15, 31), (11, 24, 30, 12), (24, 25, 31, 30), (0, 20, 28, 14), (20, 21, 29, 28), (43, 40, 53, 54), (37, 38, 51, 48), (2, 9, 26, 17), (17, 26, 27, 16), (7, 19, 22, 5), (19, 18, 23, 22), (2, 17, 20, 0), (17, 16, 21, 20), (11, 5, 22, 24), (24, 22, 23, 25), (9, 3, 18, 26), (26, 18, 19, 27), (28, 31, 33, 32), (31, 15, 34, 33), (15, 14, 35, 34), (14, 28, 32, 35), (13, 12, 37, 36), (12, 30, 38, 37), (30, 29, 39, 38), (29, 13, 36, 39), (29, 30, 41, 40), (30, 31, 42, 41), (31, 28, 43, 42), (28, 29, 40, 43), (45, 44, 47, 46), (49, 48, 51, 50), (53, 52, 55, 54), (38, 39, 50, 51), (41, 42, 55, 52), (35, 32, 45, 46), (36, 37, 48, 49), (42, 43, 54, 55), (33, 34, 47, 44), (39, 36, 49, 50), (40, 41, 52, 53), (34, 35, 46, 47)])
_uv = me_cube_003.uv_layers.new(name='UVMap')
_uv.uv.foreach_set('vector', [0.5, 0.0, 0.625, 0.0, 0.625, 0.25, 0.5, 0.25, 0.5, 0.4167, 0.625, 0.4167, 0.625, 0.5, 0.5, 0.5, 0.5, 0.5, 0.625, 0.5, 0.625, 0.75, 0.5, 0.75, 0.5, 0.9167, 0.625, 0.9167, 0.625, 1.0, 0.5, 1.0, 0.2917, 0.5, 0.375, 0.5, 0.375, 0.75, 0.2917, 0.75, 0.7917, 0.5, 0.875, 0.5, 0.875, 0.75, 0.7917, 0.75, 0.5, 0.0, 0.375, 0.0, 0.375, 0.0, 0.5, 0.0, 0.375, 0.5, 0.5, 0.5, 0.5, 0.75, 0.375, 0.75, 0.375, 0.4167, 0.5, 0.4167, 0.5, 0.5, 0.375, 0.5, 0.375, 0.0, 0.5, 0.0, 0.5, 0.25, 0.375, 0.25, 0.3826, 0.9243, 0.4924, 0.9243, 0.4924, 0.9243, 0.3826, 0.9243, 0.2917, 0.75, 0.375, 0.75, 0.375, 0.75, 0.2917, 0.75, 0.375, 0.75, 0.5, 0.75, 0.5, 0.75, 0.375, 0.75, 0.5, 0.9167, 0.5, 1.0, 0.5, 1.0, 0.5, 0.9167, 0.5, 0.75, 0.5, 0.8333, 0.5, 0.8333, 0.5, 0.75, 0.5, 0.8333, 0.5, 0.9167, 0.5, 0.9167, 0.5, 0.8333, 0.125, 0.75, 0.2083, 0.75, 0.2083, 0.75, 0.125, 0.75, 0.2083, 0.75, 0.2917, 0.75, 0.2917, 0.75, 0.2083, 0.75, 0.3826, 0.9091, 0.3826, 0.8409, 0.3826, 0.8409, 0.3826, 0.9091, 0.4924, 0.7576, 0.4924, 0.8257, 0.4924, 0.8257, 0.4924, 0.7576, 0.375, 0.25, 0.5, 0.25, 0.5, 0.3333, 0.375, 0.3333, 0.375, 0.3333, 0.5, 0.3333, 0.5, 0.4167, 0.375, 0.4167, 0.625, 0.5, 0.7083, 0.5, 0.7083, 0.75, 0.625, 0.75, 0.7083, 0.5, 0.7917, 0.5, 0.7917, 0.75, 0.7083, 0.75, 0.125, 0.5, 0.2083, 0.5, 0.2083, 0.75, 0.125, 0.75, 0.2083, 0.5, 0.2917, 0.5, 0.2917, 0.75, 0.2083, 0.75, 0.5, 0.75, 0.625, 0.75, 0.625, 0.8333, 0.5, 0.8333, 0.5, 0.8333, 0.625, 0.8333, 0.625, 0.9167, 0.5, 0.9167, 0.5, 0.25, 0.625, 0.25, 0.625, 0.3333, 0.5, 0.3333, 0.5, 0.3333, 0.625, 0.3333, 0.625, 0.4167, 0.5, 0.4167, 0.375, 0.9167, 0.5, 0.9167, 0.4924, 0.9243, 0.3826, 0.9243, 0.5, 0.9167, 0.5, 1.0, 0.4924, 0.9924, 0.4924, 0.9243, 0.5, 1.0, 0.375, 1.0, 0.3826, 0.9924, 0.4924, 0.9924, 0.375, 1.0, 0.375, 0.9167, 0.3826, 0.9243, 0.3826, 0.9924, 0.375, 0.75, 0.5, 0.75, 0.4924, 0.7576, 0.3826, 0.7576, 0.5, 0.75, 0.5, 0.8333, 0.4924, 0.8257, 0.4924, 0.7576, 0.5, 0.8333, 0.375, 0.8333, 0.3826, 0.8257, 0.4924, 0.8257, 0.375, 0.8333, 0.375, 0.75, 0.3826, 0.7576, 0.3826, 0.8257, 0.375, 0.8333, 0.5, 0.8333, 0.4924, 0.8409, 0.3826, 0.8409, 0.5, 0.8333, 0.5, 0.9167, 0.4924, 0.9091, 0.4924, 0.8409, 0.5, 0.9167, 0.375, 0.9167, 0.3826, 0.9091, 0.4924, 0.9091, 0.375, 0.9167, 0.375, 0.8333, 0.3826, 0.8409, 0.3826, 0.9091, 0.3826, 0.9243, 0.4924, 0.9243, 0.4924, 0.9924, 0.3826, 0.9924, 0.3826, 0.7576, 0.4924, 0.7576, 0.4924, 0.8257, 0.3826, 0.8257, 0.3826, 0.8409, 0.4924, 0.8409, 0.4924, 0.9091, 0.3826, 0.9091, 0.4924, 0.8257, 0.3826, 0.8257, 0.3826, 0.8257, 0.4924, 0.8257, 0.4924, 0.8409, 0.4924, 0.9091, 0.4924, 0.9091, 0.4924, 0.8409, 0.3826, 0.9924, 0.3826, 0.9243, 0.3826, 0.9243, 0.3826, 0.9924, 0.3826, 0.7576, 0.4924, 0.7576, 0.4924, 0.7576, 0.3826, 0.7576, 0.4924, 0.9091, 0.3826, 0.9091, 0.3826, 0.9091, 0.4924, 0.9091, 0.4924, 0.9243, 0.4924, 0.9924, 0.4924, 0.9924, 0.4924, 0.9243, 0.3826, 0.8257, 0.3826, 0.7576, 0.3826, 0.7576, 0.3826, 0.8257, 0.3826, 0.8409, 0.4924, 0.8409, 0.4924, 0.8409, 0.3826, 0.8409, 0.4924, 0.9924, 0.3826, 0.9924, 0.3826, 0.9924, 0.4924, 0.9924])
me_cube_003.materials.append(mat_material)
me_cube_003.use_remesh_fix_poles = True
me_cube_003.use_remesh_preserve_attributes = False
me_cube_003.update()
me_icosphere = bpy.data.meshes.new('Icosphere')
me_icosphere.from_pydata([(2.197, -3.356, 0.4358), (2.614, -3.659, 0.7542), (2.038, -3.846, 0.7542), (1.682, -3.356, 0.7542), (2.038, -2.866, 0.7542), (2.614, -3.054, 0.7542), (2.356, -3.846, 1.269), (1.78, -3.659, 1.269), (1.78, -3.054, 1.269), (2.356, -2.866, 1.269), (2.712, -3.356, 1.269), (2.197, -3.356, 1.588), (2.103, -3.644, 0.5218), (2.442, -3.534, 0.5218), (2.348, -3.822, 0.709), (2.687, -3.356, 0.709), (2.442, -3.178, 0.5218), (1.894, -3.356, 0.5218), (1.8, -3.644, 0.709), (2.103, -3.068, 0.5218), (1.8, -3.068, 0.709), (2.348, -2.89, 0.709), (2.745, -3.534, 1.012), (2.745, -3.178, 1.012), (2.197, -3.932, 1.012), (2.535, -3.822, 1.012), (1.649, -3.534, 1.012), (1.858, -3.822, 1.012), (1.858, -2.89, 1.012), (1.649, -3.178, 1.012), (2.535, -2.89, 1.012), (2.197, -2.78, 1.012), (2.593, -3.644, 1.315), (2.045, -3.822, 1.315), (1.707, -3.356, 1.315), (2.045, -2.89, 1.315), (2.593, -3.068, 1.315), (2.29, -3.644, 1.502), (2.5, -3.356, 1.502), (1.952, -3.534, 1.502), (1.952, -3.178, 1.502), (2.29, -3.068, 1.502)], [], [(0, 13, 12), (1, 13, 15), (0, 12, 17), (0, 17, 19), (0, 19, 16), (1, 15, 22), (2, 14, 24), (3, 18, 26), (4, 20, 28), (5, 21, 30), (1, 22, 25), (2, 24, 27), (3, 26, 29), (4, 28, 31), (5, 30, 23), (6, 32, 37), (7, 33, 39), (8, 34, 40), (9, 35, 41), (10, 36, 38), (38, 41, 11), (38, 36, 41), (36, 9, 41), (41, 40, 11), (41, 35, 40), (35, 8, 40), (40, 39, 11), (40, 34, 39), (34, 7, 39), (39, 37, 11), (39, 33, 37), (33, 6, 37), (37, 38, 11), (37, 32, 38), (32, 10, 38), (23, 36, 10), (23, 30, 36), (30, 9, 36), (31, 35, 9), (31, 28, 35), (28, 8, 35), (29, 34, 8), (29, 26, 34), (26, 7, 34), (27, 33, 7), (27, 24, 33), (24, 6, 33), (25, 32, 6), (25, 22, 32), (22, 10, 32), (30, 31, 9), (30, 21, 31), (21, 4, 31), (28, 29, 8), (28, 20, 29), (20, 3, 29), (26, 27, 7), (26, 18, 27), (18, 2, 27), (24, 25, 6), (24, 14, 25), (14, 1, 25), (22, 23, 10), (22, 15, 23), (15, 5, 23), (16, 21, 5), (16, 19, 21), (19, 4, 21), (19, 20, 4), (19, 17, 20), (17, 3, 20), (17, 18, 3), (17, 12, 18), (12, 2, 18), (15, 16, 5), (15, 13, 16), (13, 0, 16), (12, 14, 2), (12, 13, 14), (13, 1, 14)])
_uv = me_icosphere.uv_layers.new(name='UVMap')
_uv.uv.foreach_set('vector', [0.1818, 0.0, 0.2273, 0.07873, 0.1364, 0.07873, 0.2727, 0.1575, 0.3182, 0.07873, 0.3636, 0.1575, 0.9091, 0.0, 0.9545, 0.07873, 0.8636, 0.07873, 0.7273, 0.0, 0.7727, 0.07873, 0.6818, 0.07873, 0.5455, 0.0, 0.5909, 0.07873, 0.5, 0.07873, 0.2727, 0.1575, 0.3636, 0.1575, 0.3182, 0.2362, 0.09091, 0.1575, 0.1818, 0.1575, 0.1364, 0.2362, 0.8182, 0.1575, 0.9091, 0.1575, 0.8636, 0.2362, 0.6364, 0.1575, 0.7273, 0.1575, 0.6818, 0.2362, 0.4545, 0.1575, 0.5455, 0.1575, 0.5, 0.2362, 0.2727, 0.1575, 0.3182, 0.2362, 0.2273, 0.2362, 0.09091, 0.1575, 0.1364, 0.2362, 0.04546, 0.2362, 0.8182, 0.1575, 0.8636, 0.2362, 0.7727, 0.2362, 0.6364, 0.1575, 0.6818, 0.2362, 0.5909, 0.2362, 0.4545, 0.1575, 0.5, 0.2362, 0.4091, 0.2362, 0.1818, 0.3149, 0.2727, 0.3149, 0.2273, 0.3937, 0.0, 0.3149, 0.09091, 0.3149, 0.04546, 0.3937, 0.7273, 0.3149, 0.8182, 0.3149, 0.7727, 0.3937, 0.5455, 0.3149, 0.6364, 0.3149, 0.5909, 0.3937, 0.3636, 0.3149, 0.4545, 0.3149, 0.4091, 0.3937, 0.4091, 0.3937, 0.5, 0.3937, 0.4545, 0.4724, 0.4091, 0.3937, 0.4545, 0.3149, 0.5, 0.3937, 0.4545, 0.3149, 0.5455, 0.3149, 0.5, 0.3937, 0.5909, 0.3937, 0.6818, 0.3937, 0.6364, 0.4724, 0.5909, 0.3937, 0.6364, 0.3149, 0.6818, 0.3937, 0.6364, 0.3149, 0.7273, 0.3149, 0.6818, 0.3937, 0.7727, 0.3937, 0.8636, 0.3937, 0.8182, 0.4724, 0.7727, 0.3937, 0.8182, 0.3149, 0.8636, 0.3937, 0.8182, 0.3149, 0.9091, 0.3149, 0.8636, 0.3937, 0.04546, 0.3937, 0.1364, 0.3937, 0.09091, 0.4724, 0.04546, 0.3937, 0.09091, 0.3149, 0.1364, 0.3937, 0.09091, 0.3149, 0.1818, 0.3149, 0.1364, 0.3937, 0.2273, 0.3937, 0.3182, 0.3937, 0.2727, 0.4724, 0.2273, 0.3937, 0.2727, 0.3149, 0.3182, 0.3937, 0.2727, 0.3149, 0.3636, 0.3149, 0.3182, 0.3937, 0.4091, 0.2362, 0.4545, 0.3149, 0.3636, 0.3149, 0.4091, 0.2362, 0.5, 0.2362, 0.4545, 0.3149, 0.5, 0.2362, 0.5455, 0.3149, 0.4545, 0.3149, 0.5909, 0.2362, 0.6364, 0.3149, 0.5455, 0.3149, 0.5909, 0.2362, 0.6818, 0.2362, 0.6364, 0.3149, 0.6818, 0.2362, 0.7273, 0.3149, 0.6364, 0.3149, 0.7727, 0.2362, 0.8182, 0.3149, 0.7273, 0.3149, 0.7727, 0.2362, 0.8636, 0.2362, 0.8182, 0.3149, 0.8636, 0.2362, 0.9091, 0.3149, 0.8182, 0.3149, 0.04546, 0.2362, 0.09091, 0.3149, 0.0, 0.3149, 0.04546, 0.2362, 0.1364, 0.2362, 0.09091, 0.3149, 0.1364, 0.2362, 0.1818, 0.3149, 0.09091, 0.3149, 0.2273, 0.2362, 0.2727, 0.3149, 0.1818, 0.3149, 0.2273, 0.2362, 0.3182, 0.2362, 0.2727, 0.3149, 0.3182, 0.2362, 0.3636, 0.3149, 0.2727, 0.3149, 0.5, 0.2362, 0.5909, 0.2362, 0.5455, 0.3149, 0.5, 0.2362, 0.5455, 0.1575, 0.5909, 0.2362, 0.5455, 0.1575, 0.6364, 0.1575, 0.5909, 0.2362, 0.6818, 0.2362, 0.7727, 0.2362, 0.7273, 0.3149, 0.6818, 0.2362, 0.7273, 0.1575, 0.7727, 0.2362, 0.7273, 0.1575, 0.8182, 0.1575, 0.7727, 0.2362, 0.8636, 0.2362, 0.9545, 0.2362, 0.9091, 0.3149, 0.8636, 0.2362, 0.9091, 0.1575, 0.9545, 0.2362, 0.9091, 0.1575, 1.0, 0.1575, 0.9545, 0.2362, 0.1364, 0.2362, 0.2273, 0.2362, 0.1818, 0.3149, 0.1364, 0.2362, 0.1818, 0.1575, 0.2273, 0.2362, 0.1818, 0.1575, 0.2727, 0.1575, 0.2273, 0.2362, 0.3182, 0.2362, 0.4091, 0.2362, 0.3636, 0.3149, 0.3182, 0.2362, 0.3636, 0.1575, 0.4091, 0.2362, 0.3636, 0.1575, 0.4545, 0.1575, 0.4091, 0.2362, 0.5, 0.07873, 0.5455, 0.1575, 0.4545, 0.1575, 0.5, 0.07873, 0.5909, 0.07873, 0.5455, 0.1575, 0.5909, 0.07873, 0.6364, 0.1575, 0.5455, 0.1575, 0.6818, 0.07873, 0.7273, 0.1575, 0.6364, 0.1575, 0.6818, 0.07873, 0.7727, 0.07873, 0.7273, 0.1575, 0.7727, 0.07873, 0.8182, 0.1575, 0.7273, 0.1575, 0.8636, 0.07873, 0.9091, 0.1575, 0.8182, 0.1575, 0.8636, 0.07873, 0.9545, 0.07873, 0.9091, 0.1575, 0.9545, 0.07873, 1.0, 0.1575, 0.9091, 0.1575, 0.3636, 0.1575, 0.4091, 0.07873, 0.4545, 0.1575, 0.3636, 0.1575, 0.3182, 0.07873, 0.4091, 0.07873, 0.3182, 0.07873, 0.3636, 0.0, 0.4091, 0.07873, 0.1364, 0.07873, 0.1818, 0.1575, 0.09091, 0.1575, 0.1364, 0.07873, 0.2273, 0.07873, 0.1818, 0.1575, 0.2273, 0.07873, 0.2727, 0.1575, 0.1818, 0.1575])
me_icosphere.materials.append(mat_material_004)
me_icosphere.use_remesh_fix_poles = True
me_icosphere.use_remesh_preserve_attributes = False
me_icosphere.update()
me_icosphere_002 = bpy.data.meshes.new('Icosphere.002')
me_icosphere_002.from_pydata([(1.82, -3.053, 0.02396), (2.413, -3.484, 0.4772), (1.593, -3.75, 0.4772), (1.086, -3.053, 0.4772), (1.593, -2.355, 0.4772), (2.413, -2.622, 0.4772), (2.046, -3.75, 1.211), (1.226, -3.484, 1.211), (1.226, -2.622, 1.211), (2.046, -2.355, 1.211), (2.553, -3.053, 1.211), (1.82, -3.053, 1.664), (1.686, -3.463, 0.1464), (2.168, -3.306, 0.1464), (2.035, -3.716, 0.4128), (2.517, -3.053, 0.4128), (2.168, -2.799, 0.1464), (1.389, -3.053, 0.1464), (1.255, -3.463, 0.4128), (1.686, -2.643, 0.1464), (1.255, -2.643, 0.4128), (2.035, -2.39, 0.4128), (2.599, -3.306, 0.8439), (2.599, -2.799, 0.8439), (1.82, -3.873, 0.8439), (2.302, -3.716, 0.8439), (1.04, -3.306, 0.8439), (1.338, -3.716, 0.8439), (1.338, -2.39, 0.8439), (1.04, -2.799, 0.8439), (2.302, -2.39, 0.8439), (1.82, -2.233, 0.8439), (2.384, -3.463, 1.275), (1.604, -3.716, 1.275), (1.122, -3.053, 1.275), (1.604, -2.39, 1.275), (2.384, -2.643, 1.275), (1.953, -3.463, 1.541), (2.251, -3.053, 1.541), (1.471, -3.306, 1.541), (1.471, -2.799, 1.541), (1.953, -2.643, 1.541)], [], [(0, 13, 12), (1, 13, 15), (0, 12, 17), (0, 17, 19), (0, 19, 16), (1, 15, 22), (2, 14, 24), (3, 18, 26), (4, 20, 28), (5, 21, 30), (1, 22, 25), (2, 24, 27), (3, 26, 29), (4, 28, 31), (5, 30, 23), (6, 32, 37), (7, 33, 39), (8, 34, 40), (9, 35, 41), (10, 36, 38), (38, 41, 11), (38, 36, 41), (36, 9, 41), (41, 40, 11), (41, 35, 40), (35, 8, 40), (40, 39, 11), (40, 34, 39), (34, 7, 39), (39, 37, 11), (39, 33, 37), (33, 6, 37), (37, 38, 11), (37, 32, 38), (32, 10, 38), (23, 36, 10), (23, 30, 36), (30, 9, 36), (31, 35, 9), (31, 28, 35), (28, 8, 35), (29, 34, 8), (29, 26, 34), (26, 7, 34), (27, 33, 7), (27, 24, 33), (24, 6, 33), (25, 32, 6), (25, 22, 32), (22, 10, 32), (30, 31, 9), (30, 21, 31), (21, 4, 31), (28, 29, 8), (28, 20, 29), (20, 3, 29), (26, 27, 7), (26, 18, 27), (18, 2, 27), (24, 25, 6), (24, 14, 25), (14, 1, 25), (22, 23, 10), (22, 15, 23), (15, 5, 23), (16, 21, 5), (16, 19, 21), (19, 4, 21), (19, 20, 4), (19, 17, 20), (17, 3, 20), (17, 18, 3), (17, 12, 18), (12, 2, 18), (15, 16, 5), (15, 13, 16), (13, 0, 16), (12, 14, 2), (12, 13, 14), (13, 1, 14)])
_uv = me_icosphere_002.uv_layers.new(name='UVMap')
_uv.uv.foreach_set('vector', [0.1818, 0.0, 0.2273, 0.07873, 0.1364, 0.07873, 0.2727, 0.1575, 0.3182, 0.07873, 0.3636, 0.1575, 0.9091, 0.0, 0.9545, 0.07873, 0.8636, 0.07873, 0.7273, 0.0, 0.7727, 0.07873, 0.6818, 0.07873, 0.5455, 0.0, 0.5909, 0.07873, 0.5, 0.07873, 0.2727, 0.1575, 0.3636, 0.1575, 0.3182, 0.2362, 0.09091, 0.1575, 0.1818, 0.1575, 0.1364, 0.2362, 0.8182, 0.1575, 0.9091, 0.1575, 0.8636, 0.2362, 0.6364, 0.1575, 0.7273, 0.1575, 0.6818, 0.2362, 0.4545, 0.1575, 0.5455, 0.1575, 0.5, 0.2362, 0.2727, 0.1575, 0.3182, 0.2362, 0.2273, 0.2362, 0.09091, 0.1575, 0.1364, 0.2362, 0.04546, 0.2362, 0.8182, 0.1575, 0.8636, 0.2362, 0.7727, 0.2362, 0.6364, 0.1575, 0.6818, 0.2362, 0.5909, 0.2362, 0.4545, 0.1575, 0.5, 0.2362, 0.4091, 0.2362, 0.1818, 0.3149, 0.2727, 0.3149, 0.2273, 0.3937, 0.0, 0.3149, 0.09091, 0.3149, 0.04546, 0.3937, 0.7273, 0.3149, 0.8182, 0.3149, 0.7727, 0.3937, 0.5455, 0.3149, 0.6364, 0.3149, 0.5909, 0.3937, 0.3636, 0.3149, 0.4545, 0.3149, 0.4091, 0.3937, 0.4091, 0.3937, 0.5, 0.3937, 0.4545, 0.4724, 0.4091, 0.3937, 0.4545, 0.3149, 0.5, 0.3937, 0.4545, 0.3149, 0.5455, 0.3149, 0.5, 0.3937, 0.5909, 0.3937, 0.6818, 0.3937, 0.6364, 0.4724, 0.5909, 0.3937, 0.6364, 0.3149, 0.6818, 0.3937, 0.6364, 0.3149, 0.7273, 0.3149, 0.6818, 0.3937, 0.7727, 0.3937, 0.8636, 0.3937, 0.8182, 0.4724, 0.7727, 0.3937, 0.8182, 0.3149, 0.8636, 0.3937, 0.8182, 0.3149, 0.9091, 0.3149, 0.8636, 0.3937, 0.04546, 0.3937, 0.1364, 0.3937, 0.09091, 0.4724, 0.04546, 0.3937, 0.09091, 0.3149, 0.1364, 0.3937, 0.09091, 0.3149, 0.1818, 0.3149, 0.1364, 0.3937, 0.2273, 0.3937, 0.3182, 0.3937, 0.2727, 0.4724, 0.2273, 0.3937, 0.2727, 0.3149, 0.3182, 0.3937, 0.2727, 0.3149, 0.3636, 0.3149, 0.3182, 0.3937, 0.4091, 0.2362, 0.4545, 0.3149, 0.3636, 0.3149, 0.4091, 0.2362, 0.5, 0.2362, 0.4545, 0.3149, 0.5, 0.2362, 0.5455, 0.3149, 0.4545, 0.3149, 0.5909, 0.2362, 0.6364, 0.3149, 0.5455, 0.3149, 0.5909, 0.2362, 0.6818, 0.2362, 0.6364, 0.3149, 0.6818, 0.2362, 0.7273, 0.3149, 0.6364, 0.3149, 0.7727, 0.2362, 0.8182, 0.3149, 0.7273, 0.3149, 0.7727, 0.2362, 0.8636, 0.2362, 0.8182, 0.3149, 0.8636, 0.2362, 0.9091, 0.3149, 0.8182, 0.3149, 0.04546, 0.2362, 0.09091, 0.3149, 0.0, 0.3149, 0.04546, 0.2362, 0.1364, 0.2362, 0.09091, 0.3149, 0.1364, 0.2362, 0.1818, 0.3149, 0.09091, 0.3149, 0.2273, 0.2362, 0.2727, 0.3149, 0.1818, 0.3149, 0.2273, 0.2362, 0.3182, 0.2362, 0.2727, 0.3149, 0.3182, 0.2362, 0.3636, 0.3149, 0.2727, 0.3149, 0.5, 0.2362, 0.5909, 0.2362, 0.5455, 0.3149, 0.5, 0.2362, 0.5455, 0.1575, 0.5909, 0.2362, 0.5455, 0.1575, 0.6364, 0.1575, 0.5909, 0.2362, 0.6818, 0.2362, 0.7727, 0.2362, 0.7273, 0.3149, 0.6818, 0.2362, 0.7273, 0.1575, 0.7727, 0.2362, 0.7273, 0.1575, 0.8182, 0.1575, 0.7727, 0.2362, 0.8636, 0.2362, 0.9545, 0.2362, 0.9091, 0.3149, 0.8636, 0.2362, 0.9091, 0.1575, 0.9545, 0.2362, 0.9091, 0.1575, 1.0, 0.1575, 0.9545, 0.2362, 0.1364, 0.2362, 0.2273, 0.2362, 0.1818, 0.3149, 0.1364, 0.2362, 0.1818, 0.1575, 0.2273, 0.2362, 0.1818, 0.1575, 0.2727, 0.1575, 0.2273, 0.2362, 0.3182, 0.2362, 0.4091, 0.2362, 0.3636, 0.3149, 0.3182, 0.2362, 0.3636, 0.1575, 0.4091, 0.2362, 0.3636, 0.1575, 0.4545, 0.1575, 0.4091, 0.2362, 0.5, 0.07873, 0.5455, 0.1575, 0.4545, 0.1575, 0.5, 0.07873, 0.5909, 0.07873, 0.5455, 0.1575, 0.5909, 0.07873, 0.6364, 0.1575, 0.5455, 0.1575, 0.6818, 0.07873, 0.7273, 0.1575, 0.6364, 0.1575, 0.6818, 0.07873, 0.7727, 0.07873, 0.7273, 0.1575, 0.7727, 0.07873, 0.8182, 0.1575, 0.7273, 0.1575, 0.8636, 0.07873, 0.9091, 0.1575, 0.8182, 0.1575, 0.8636, 0.07873, 0.9545, 0.07873, 0.9091, 0.1575, 0.9545, 0.07873, 1.0, 0.1575, 0.9091, 0.1575, 0.3636, 0.1575, 0.4091, 0.07873, 0.4545, 0.1575, 0.3636, 0.1575, 0.3182, 0.07873, 0.4091, 0.07873, 0.3182, 0.07873, 0.3636, 0.0, 0.4091, 0.07873, 0.1364, 0.07873, 0.1818, 0.1575, 0.09091, 0.1575, 0.1364, 0.07873, 0.2273, 0.07873, 0.1818, 0.1575, 0.2273, 0.07873, 0.2727, 0.1575, 0.1818, 0.1575])
me_icosphere_002.materials.append(mat_material_003)
me_icosphere_002.use_remesh_fix_poles = True
me_icosphere_002.use_remesh_preserve_attributes = False
me_icosphere_002.update()
me_icosphere_003 = bpy.data.meshes.new('Icosphere.003')
me_icosphere_003.from_pydata([(2.197, -3.356, -0.2771), (4.744, -3.659, 1.355), (1.224, -3.846, 0.03015), (-0.9514, -3.356, 1.384), (1.224, -2.866, -0.1399), (4.744, -3.054, 1.358), (3.17, -3.846, 0.1987), (-0.3501, -3.659, 1.013), (-0.3501, -3.054, 0.937), (3.17, -2.866, 0.2642), (5.345, -3.356, 2.024), (2.197, -3.356, -0.02096), (1.625, -3.644, -0.1518), (3.694, -3.534, 0.3819), (3.122, -3.822, 0.05006), (5.191, -3.356, 1.755), (3.694, -3.178, 0.3819), (0.3463, -3.356, 0.2396), (-0.2255, -3.644, 0.7743), (1.625, -3.068, -0.258), (-0.2255, -3.068, 0.6993), (3.122, -2.89, 0.1078), (5.544, -3.534, 2.157), (5.544, -3.178, 2.157), (2.197, -3.932, -0.1491), (4.266, -3.822, 0.9589), (-1.151, -3.534, 1.653), (0.1279, -3.822, 0.6251), (0.1279, -2.89, 0.4938), (-1.151, -3.178, 1.619), (4.266, -2.89, 1.006), (2.197, -2.78, -0.0378), (4.619, -3.644, 1.364), (1.272, -3.822, 0.1419), (-0.7973, -3.356, 1.369), (1.272, -2.89, -0.02051), (4.619, -3.068, 1.364), (2.769, -3.644, 0.09017), (4.047, -3.356, 0.8753), (0.6997, -3.534, 0.2963), (0.6997, -3.178, 0.2386), (2.769, -3.068, 0.09017)], [], [(0, 13, 12), (1, 13, 15), (0, 12, 17), (0, 17, 19), (0, 19, 16), (1, 15, 22), (2, 14, 24), (3, 18, 26), (4, 20, 28), (5, 21, 30), (1, 22, 25), (2, 24, 27), (3, 26, 29), (4, 28, 31), (5, 30, 23), (6, 32, 37), (7, 33, 39), (8, 34, 40), (9, 35, 41), (10, 36, 38), (38, 41, 11), (38, 36, 41), (36, 9, 41), (41, 40, 11), (41, 35, 40), (35, 8, 40), (40, 39, 11), (40, 34, 39), (34, 7, 39), (39, 37, 11), (39, 33, 37), (33, 6, 37), (37, 38, 11), (37, 32, 38), (32, 10, 38), (23, 36, 10), (23, 30, 36), (30, 9, 36), (31, 35, 9), (31, 28, 35), (28, 8, 35), (29, 34, 8), (29, 26, 34), (26, 7, 34), (27, 33, 7), (27, 24, 33), (24, 6, 33), (25, 32, 6), (25, 22, 32), (22, 10, 32), (30, 31, 9), (30, 21, 31), (21, 4, 31), (28, 29, 8), (28, 20, 29), (20, 3, 29), (26, 27, 7), (26, 18, 27), (18, 2, 27), (24, 25, 6), (24, 14, 25), (14, 1, 25), (22, 23, 10), (22, 15, 23), (15, 5, 23), (16, 21, 5), (16, 19, 21), (19, 4, 21), (19, 20, 4), (19, 17, 20), (17, 3, 20), (17, 18, 3), (17, 12, 18), (12, 2, 18), (15, 16, 5), (15, 13, 16), (13, 0, 16), (12, 14, 2), (12, 13, 14), (13, 1, 14)])
_uv = me_icosphere_003.uv_layers.new(name='UVMap')
_uv.uv.foreach_set('vector', [0.1818, 0.0, 0.2273, 0.07873, 0.1364, 0.07873, 0.2727, 0.1575, 0.3182, 0.07873, 0.3636, 0.1575, 0.9091, 0.0, 0.9545, 0.07873, 0.8636, 0.07873, 0.7273, 0.0, 0.7727, 0.07873, 0.6818, 0.07873, 0.5455, 0.0, 0.5909, 0.07873, 0.5, 0.07873, 0.2727, 0.1575, 0.3636, 0.1575, 0.3182, 0.2362, 0.09091, 0.1575, 0.1818, 0.1575, 0.1364, 0.2362, 0.8182, 0.1575, 0.9091, 0.1575, 0.8636, 0.2362, 0.6364, 0.1575, 0.7273, 0.1575, 0.6818, 0.2362, 0.4545, 0.1575, 0.5455, 0.1575, 0.5, 0.2362, 0.2727, 0.1575, 0.3182, 0.2362, 0.2273, 0.2362, 0.09091, 0.1575, 0.1364, 0.2362, 0.04546, 0.2362, 0.8182, 0.1575, 0.8636, 0.2362, 0.7727, 0.2362, 0.6364, 0.1575, 0.6818, 0.2362, 0.5909, 0.2362, 0.4545, 0.1575, 0.5, 0.2362, 0.4091, 0.2362, 0.1818, 0.3149, 0.2727, 0.3149, 0.2273, 0.3937, 0.0, 0.3149, 0.09091, 0.3149, 0.04546, 0.3937, 0.7273, 0.3149, 0.8182, 0.3149, 0.7727, 0.3937, 0.5455, 0.3149, 0.6364, 0.3149, 0.5909, 0.3937, 0.3636, 0.3149, 0.4545, 0.3149, 0.4091, 0.3937, 0.4091, 0.3937, 0.5, 0.3937, 0.4545, 0.4724, 0.4091, 0.3937, 0.4545, 0.3149, 0.5, 0.3937, 0.4545, 0.3149, 0.5455, 0.3149, 0.5, 0.3937, 0.5909, 0.3937, 0.6818, 0.3937, 0.6364, 0.4724, 0.5909, 0.3937, 0.6364, 0.3149, 0.6818, 0.3937, 0.6364, 0.3149, 0.7273, 0.3149, 0.6818, 0.3937, 0.7727, 0.3937, 0.8636, 0.3937, 0.8182, 0.4724, 0.7727, 0.3937, 0.8182, 0.3149, 0.8636, 0.3937, 0.8182, 0.3149, 0.9091, 0.3149, 0.8636, 0.3937, 0.04546, 0.3937, 0.1364, 0.3937, 0.09091, 0.4724, 0.04546, 0.3937, 0.09091, 0.3149, 0.1364, 0.3937, 0.09091, 0.3149, 0.1818, 0.3149, 0.1364, 0.3937, 0.2273, 0.3937, 0.3182, 0.3937, 0.2727, 0.4724, 0.2273, 0.3937, 0.2727, 0.3149, 0.3182, 0.3937, 0.2727, 0.3149, 0.3636, 0.3149, 0.3182, 0.3937, 0.4091, 0.2362, 0.4545, 0.3149, 0.3636, 0.3149, 0.4091, 0.2362, 0.5, 0.2362, 0.4545, 0.3149, 0.5, 0.2362, 0.5455, 0.3149, 0.4545, 0.3149, 0.5909, 0.2362, 0.6364, 0.3149, 0.5455, 0.3149, 0.5909, 0.2362, 0.6818, 0.2362, 0.6364, 0.3149, 0.6818, 0.2362, 0.7273, 0.3149, 0.6364, 0.3149, 0.7727, 0.2362, 0.8182, 0.3149, 0.7273, 0.3149, 0.7727, 0.2362, 0.8636, 0.2362, 0.8182, 0.3149, 0.8636, 0.2362, 0.9091, 0.3149, 0.8182, 0.3149, 0.04546, 0.2362, 0.09091, 0.3149, 0.0, 0.3149, 0.04546, 0.2362, 0.1364, 0.2362, 0.09091, 0.3149, 0.1364, 0.2362, 0.1818, 0.3149, 0.09091, 0.3149, 0.2273, 0.2362, 0.2727, 0.3149, 0.1818, 0.3149, 0.2273, 0.2362, 0.3182, 0.2362, 0.2727, 0.3149, 0.3182, 0.2362, 0.3636, 0.3149, 0.2727, 0.3149, 0.5, 0.2362, 0.5909, 0.2362, 0.5455, 0.3149, 0.5, 0.2362, 0.5455, 0.1575, 0.5909, 0.2362, 0.5455, 0.1575, 0.6364, 0.1575, 0.5909, 0.2362, 0.6818, 0.2362, 0.7727, 0.2362, 0.7273, 0.3149, 0.6818, 0.2362, 0.7273, 0.1575, 0.7727, 0.2362, 0.7273, 0.1575, 0.8182, 0.1575, 0.7727, 0.2362, 0.8636, 0.2362, 0.9545, 0.2362, 0.9091, 0.3149, 0.8636, 0.2362, 0.9091, 0.1575, 0.9545, 0.2362, 0.9091, 0.1575, 1.0, 0.1575, 0.9545, 0.2362, 0.1364, 0.2362, 0.2273, 0.2362, 0.1818, 0.3149, 0.1364, 0.2362, 0.1818, 0.1575, 0.2273, 0.2362, 0.1818, 0.1575, 0.2727, 0.1575, 0.2273, 0.2362, 0.3182, 0.2362, 0.4091, 0.2362, 0.3636, 0.3149, 0.3182, 0.2362, 0.3636, 0.1575, 0.4091, 0.2362, 0.3636, 0.1575, 0.4545, 0.1575, 0.4091, 0.2362, 0.5, 0.07873, 0.5455, 0.1575, 0.4545, 0.1575, 0.5, 0.07873, 0.5909, 0.07873, 0.5455, 0.1575, 0.5909, 0.07873, 0.6364, 0.1575, 0.5455, 0.1575, 0.6818, 0.07873, 0.7273, 0.1575, 0.6364, 0.1575, 0.6818, 0.07873, 0.7727, 0.07873, 0.7273, 0.1575, 0.7727, 0.07873, 0.8182, 0.1575, 0.7273, 0.1575, 0.8636, 0.07873, 0.9091, 0.1575, 0.8182, 0.1575, 0.8636, 0.07873, 0.9545, 0.07873, 0.9091, 0.1575, 0.9545, 0.07873, 1.0, 0.1575, 0.9091, 0.1575, 0.3636, 0.1575, 0.4091, 0.07873, 0.4545, 0.1575, 0.3636, 0.1575, 0.3182, 0.07873, 0.4091, 0.07873, 0.3182, 0.07873, 0.3636, 0.0, 0.4091, 0.07873, 0.1364, 0.07873, 0.1818, 0.1575, 0.09091, 0.1575, 0.1364, 0.07873, 0.2273, 0.07873, 0.1818, 0.1575, 0.2273, 0.07873, 0.2727, 0.1575, 0.1818, 0.1575])
me_icosphere_003.materials.append(mat_material_004)
me_icosphere_003.use_remesh_fix_poles = True
me_icosphere_003.use_remesh_preserve_attributes = False
me_icosphere_003.update()

# ---- objects
ob_cube = bpy.data.objects.new('Cube', me_cube)
ob_light = bpy.data.objects.new('Light', light_light)
ob_camera = bpy.data.objects.new('Camera', cam_camera)
ob_line_art = bpy.data.objects.new('Line Art', None)
ob_cube_001 = bpy.data.objects.new('Cube.001', me_cube_001)
ob_cube_002 = bpy.data.objects.new('Cube.002', me_cube_002)
ob_cube_003 = bpy.data.objects.new('Cube.003', me_cube_003)
ob_icosphere = bpy.data.objects.new('Icosphere', me_icosphere)
ob_icosphere_002 = bpy.data.objects.new('Icosphere.002', me_icosphere_002)
ob_icosphere_003 = bpy.data.objects.new('Icosphere.003', me_icosphere_003)

# ---- transforms, parenting, visibility, modifiers, constraints
ob_cube.location = (0.1322, -0.08636, 0.3092)
ob_cube.rotation_euler = (-0.1495, 0.1173, 0.3922)
ob_cube.lock_rotations_4d = False
ob_cube.empty_display_type = 'ARROWS'
ob_cube.lineart.crease_threshold = 0.0
ob_light.location = (1.512, -4.231, 1.592)
ob_light.rotation_euler = (0.6503, 0.05522, 1.866)
ob_light.lock_rotations_4d = False
ob_light.empty_display_type = 'ARROWS'
ob_light.color = (0.0, 0.0, 0.0, 0.0)
ob_light.lineart.crease_threshold = 0.0
ob_camera.location = (5.704, -2.236, 1.424)
ob_camera.rotation_euler = (1.382, -5.693e-06, 0.9895)
ob_camera.lock_rotations_4d = False
ob_camera.empty_display_type = 'ARROWS'
ob_camera.color = (0.0, 0.0, 0.0, 0.0)
ob_camera.display_type = 'WIRE'
ob_camera.lineart.crease_threshold = 0.0
ob_line_art.location = (0.0, 0.0, 0.0)
ob_line_art.empty_image_offset = (0.0, 0.0)
ob_line_art.color = (0.0, 0.0, 0.0, 1.0)
ob_line_art.show_in_front = True
_m = ob_line_art.modifiers.new('Line Art', 'LINEART')
_m.show_render = True
_m.crease_threshold = 2.716
_m.split_angle = 1.047
_m.smooth_tolerance = 0.2
_m.use_output_vertex_group_match_by_name = False
_m.use_face_mark_keep_contour = False
_m.use_overlap_edge_type_support = True
_m.source_collection = col_collection
_m.use_contour = True
_m.use_loose = True
_m.use_crease = True
_m.use_material = True
_m.use_edge_mark = True
_m.use_intersection = True
_m.target_layer = 'Lines'
_m.target_material = mat_black
_m.overscan = 0.0
_m.radius = 0.011
_m.opacity = 0.8435
_m = ob_line_art.modifiers.new('Noise', 'GREASE_PENCIL_NOISE')
_m.show_render = True
_m.custom_curve.use_clip = True
_m.custom_curve.clip_max_x = 1.0
_m.custom_curve.clip_max_y = 1.0
_m.custom_curve.extend = 'EXTRAPOLATED'
_m.custom_curve.white_level = (1.0, 1.0, 1.0)
_m.factor = 0.119
_m.factor_strength = 0.1565
_m.factor_thickness = 0.9728
_m.noise_scale = 0.1156
_m.noise_offset = 74.83
_m = ob_line_art.modifiers.new('Dot Dash', 'GREASE_PENCIL_DASH')
_m.show_render = True
ob_cube_001.location = (0.0, 1.773, 0.3518)
ob_cube_001.scale = (1.525, 1.525, 1.525)
ob_cube_001.lock_rotations_4d = False
ob_cube_001.empty_display_type = 'ARROWS'
ob_cube_001.lineart.crease_threshold = 0.0
ob_cube_002.location = (0.0, 1.883, 0.0)
_m = ob_cube_002.modifiers.new('Mirror', 'MIRROR')
ob_cube_003.location = (0.0, 3.497, 0.0)
_m = ob_cube_003.modifiers.new('Mirror', 'MIRROR')
ob_icosphere.parent = ob_cube
ob_icosphere.matrix_parent_inverse = Matrix(((1.0, -0.0, -0.0, -0.0), (-0.0, 1.0, 0.0, 0.3242), (-0.0, -0.0, 1.0, -0.0), (-0.0, 0.0, -0.0, 1.0)))
ob_icosphere.location = (0.0, 0.0, 0.0)
ob_icosphere.scale = (0.1756, 0.1756, 0.1756)
_m = ob_icosphere.modifiers.new('Mirror', 'MIRROR')
ob_icosphere_002.parent = ob_cube
ob_icosphere_002.matrix_parent_inverse = Matrix(((1.0, -0.0, -0.0, -0.0), (-0.0, 1.0, 0.0, 0.3242), (-0.0, -0.0, 1.0, -0.0), (-0.0, 0.0, -0.0, 1.0)))
ob_icosphere_002.location = (0.0, 0.0, 0.0)
ob_icosphere_002.scale = (0.1841, 0.1841, 0.1841)
_m = ob_icosphere_002.modifiers.new('Mirror', 'MIRROR')
ob_icosphere_003.parent = ob_cube
ob_icosphere_003.matrix_parent_inverse = Matrix(((1.0, -0.0, -0.0, -0.0), (-0.0, 1.0, 0.0, 0.3242), (-0.0, -0.0, 1.0, -0.0), (-0.0, 0.0, -0.0, 1.0)))
ob_icosphere_003.location = (-0.1303, -0.8662, -0.2146)
ob_icosphere_003.scale = (0.05764, 0.05764, 0.05764)

# ---- collection membership
col_collection.objects.link(ob_cube)
col_collection.objects.link(ob_light)
col_collection.objects.link(ob_camera)
col_collection.objects.link(ob_line_art)
col_collection.objects.link(ob_cube_001)
col_collection.objects.link(ob_cube_002)
col_collection.objects.link(ob_cube_003)
col_collection.objects.link(ob_icosphere)
col_collection.objects.link(ob_icosphere_002)
col_collection.objects.link(ob_icosphere_003)

# ---- scene / render settings (as saved in the file)
scene.camera = ob_camera
scene.frame_start = 1; scene.frame_end = 250; scene.frame_set(6)
scene.render.engine = 'BLENDER_EEVEE_NEXT'
scene.cycles.sampling_pattern = 'TABULATED_SOBOL'
scene.cycles.use_light_tree = False
scene.view_settings.view_transform = 'Filmic'
bpy.context.view_layer.update()
